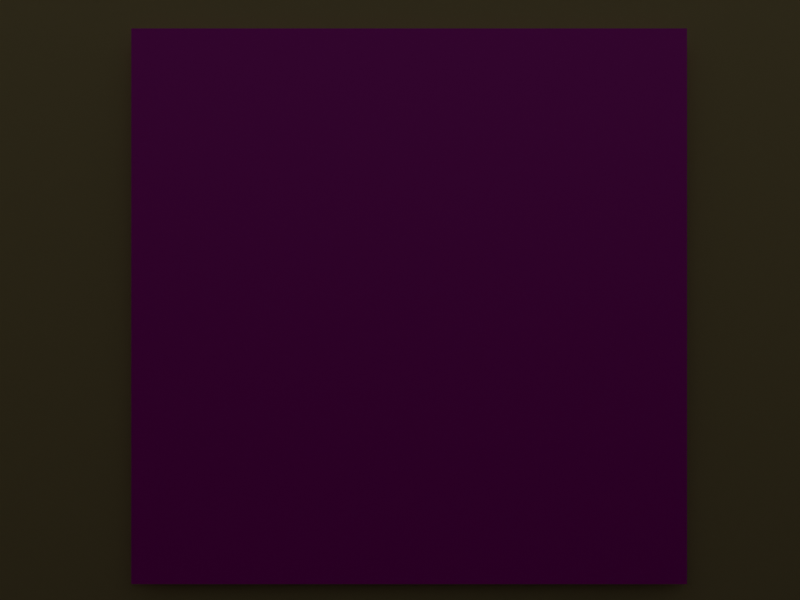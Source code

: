 # Source: scene.blend  (saved by Blender 2.90.8; exported with 4.5.12 LTS)
import bpy
from mathutils import Matrix  # noqa: F401  (used for matrix-valued properties, if any)

bpy.ops.wm.read_factory_settings(use_empty=True)
scene = bpy.context.scene
scene.name = 'Scene'

# ---- collections
col_objects = bpy.data.collections.new('Objects'); scene.collection.children.link(col_objects)
col_room = bpy.data.collections.new('Room'); scene.collection.children.link(col_room)
col_lights = bpy.data.collections.new('Lights'); scene.collection.children.link(col_lights)

# ---- images (referenced by path relative to the original .blend; pixels are not part of the script)
import os
ASSET_DIR = os.environ.get("B2B_ASSET_DIR", "")  # directory of the original .blend (textures are referenced by path, not embedded)
HERE = os.path.dirname(os.path.abspath(__file__))  # packed textures are extracted next to this script under _unpacked/

def load_image(name, relpath, width, height, colorspace="sRGB"):
    """Load a texture the original file referenced (path relative to the .blend, or extracted next to this script)."""
    p = next((c for c in (os.path.join(HERE, relpath), os.path.join(ASSET_DIR, relpath)) if relpath and os.path.exists(c)), "")
    if p:
        img = bpy.data.images.load(p, check_existing=True)
        img.name = name
    else:  # same state as the original file: an image datablock whose file is absent (Cycles renders it pink)
        img = bpy.data.images.new(name, width, height)
        img.source = "FILE"
        img.filepath = "//" + (relpath or name)
    img.colorspace_settings.name = colorspace
    return img
img_tiny_kitten_in_field_png_001 = load_image('tiny-kitten-in-field.png.001', 'tiny-kitten-in-field.png', 1024, 1024, 'sRGB')

# ---- materials (node trees are filled in below, after node groups)
mat_red = bpy.data.materials.new('Red')
mat_red.use_transparent_shadow = False
mat_blue = bpy.data.materials.new('Blue')
mat_blue.use_transparent_shadow = False
mat_green = bpy.data.materials.new('Green')
mat_green.use_transparent_shadow = False
mat_kitty = bpy.data.materials.new('Kitty')
mat_kitty.use_transparent_shadow = False
mat_desk = bpy.data.materials.new('Desk')
mat_desk.use_transparent_shadow = False
mat_desk_drawer = bpy.data.materials.new('Desk Drawer')
mat_desk_drawer.use_transparent_shadow = False
mat_lamp = bpy.data.materials.new('Lamp')
mat_lamp.use_transparent_shadow = False
mat_lampshade = bpy.data.materials.new('Lampshade')
mat_lampshade.use_transparent_shadow = False
mat_bulb = bpy.data.materials.new('Bulb')
mat_bulb.use_transparent_shadow = False
mat_wall = bpy.data.materials.new('Wall')
mat_wall.use_transparent_shadow = False
mat_ground = bpy.data.materials.new('Ground')
mat_ground.alpha_threshold = 0.0
mat_ground.use_transparent_shadow = False
mat_ground.line_color = (0.0, 0.0, 0.0, 1.0)

# ---- material node trees
mat_red.use_nodes = True; mat_red.node_tree.nodes.clear()
_N = mat_red.node_tree.nodes; _L = mat_red.node_tree.links
n0 = _N.new('ShaderNodeOutputMaterial'); n0.name = 'Material Output'; n0.location = (300, 300)
n1 = _N.new('ShaderNodeBsdfPrincipled'); n1.name = 'Principled BSDF'; n1.location = (10, 300)
n1.distribution = 'GGX'
n1.subsurface_method = 'BURLEY'
n1.inputs[0].default_value = (0.4969, 0.01266, 0.02038, 1.0)
n1.inputs[3].default_value = 1.45
n1.inputs[27].default_value = (0.0, 0.0, 0.0, 1.0)
n1.inputs[28].default_value = 1.0
_L.new(n1.outputs[0], n0.inputs[0])
n0.is_active_output = True
mat_blue.use_nodes = True; mat_blue.node_tree.nodes.clear()
_N = mat_blue.node_tree.nodes; _L = mat_blue.node_tree.links
n0 = _N.new('ShaderNodeOutputMaterial'); n0.name = 'Material Output'; n0.location = (300, 300)
n1 = _N.new('ShaderNodeBsdfPrincipled'); n1.name = 'Principled BSDF'; n1.location = (10, 300)
n1.distribution = 'GGX'
n1.subsurface_method = 'BURLEY'
n1.inputs[0].default_value = (0.007332, 0.01584, 0.5173, 1.0)
n1.inputs[3].default_value = 1.45
n1.inputs[27].default_value = (0.0, 0.0, 0.0, 1.0)
n1.inputs[28].default_value = 1.0
_L.new(n1.outputs[0], n0.inputs[0])
n0.is_active_output = True
mat_green.use_nodes = True; mat_green.node_tree.nodes.clear()
_N = mat_green.node_tree.nodes; _L = mat_green.node_tree.links
n0 = _N.new('ShaderNodeOutputMaterial'); n0.name = 'Material Output'; n0.location = (300, 300)
n1 = _N.new('ShaderNodeBsdfPrincipled'); n1.name = 'Principled BSDF'; n1.location = (10, 300)
n1.distribution = 'GGX'
n1.subsurface_method = 'BURLEY'
n1.inputs[0].default_value = (0.0, 0.281, 0.003063, 1.0)
n1.inputs[3].default_value = 1.45
n1.inputs[27].default_value = (0.0, 0.0, 0.0, 1.0)
n1.inputs[28].default_value = 1.0
_L.new(n1.outputs[0], n0.inputs[0])
n0.is_active_output = True
mat_kitty.use_nodes = True; mat_kitty.node_tree.nodes.clear()
_N = mat_kitty.node_tree.nodes; _L = mat_kitty.node_tree.links
n0 = _N.new('ShaderNodeOutputMaterial'); n0.name = 'Material Output'; n0.location = (300, 300)
n1 = _N.new('ShaderNodeBsdfPrincipled'); n1.name = 'Principled BSDF'; n1.location = (10, 300)
n1.distribution = 'GGX'
n1.subsurface_method = 'BURLEY'
n1.inputs[3].default_value = 1.45
n1.inputs[27].default_value = (0.0, 0.0, 0.0, 1.0)
n1.inputs[28].default_value = 1.0
n2 = _N.new('ShaderNodeTexImage'); n2.name = 'Image Texture'; n2.location = (-280, 260)
n2.image = img_tiny_kitten_in_field_png_001
_L.new(n1.outputs[0], n0.inputs[0])
_L.new(n2.outputs[0], n1.inputs[0])
n0.is_active_output = True
mat_desk.use_nodes = True; mat_desk.node_tree.nodes.clear()
_N = mat_desk.node_tree.nodes; _L = mat_desk.node_tree.links
n0 = _N.new('ShaderNodeBsdfPrincipled'); n0.name = 'Principled BSDF'; n0.location = (10, 300)
n0.distribution = 'GGX'
n0.subsurface_method = 'BURLEY'
n0.inputs[0].default_value = (0.1225, 0.05729, 0.02026, 1.0)
n0.inputs[2].default_value = 0.3199
n0.inputs[3].default_value = 1.45
n0.inputs[27].default_value = (0.0, 0.0, 0.0, 1.0)
n0.inputs[28].default_value = 1.0
n1 = _N.new('ShaderNodeOutputMaterial'); n1.name = 'Material Output'; n1.location = (300, 300)
_L.new(n0.outputs[0], n1.inputs[0])
n1.is_active_output = True
mat_desk_drawer.use_nodes = True; mat_desk_drawer.node_tree.nodes.clear()
_N = mat_desk_drawer.node_tree.nodes; _L = mat_desk_drawer.node_tree.links
n0 = _N.new('ShaderNodeBsdfPrincipled'); n0.name = 'Principled BSDF'; n0.location = (10, 300)
n0.distribution = 'GGX'
n0.subsurface_method = 'BURLEY'
n0.inputs[0].default_value = (0.07284, 0.01691, 0.004882, 1.0)
n0.inputs[2].default_value = 0.2921
n0.inputs[3].default_value = 1.45
n0.inputs[13].default_value = 0.3707
n0.inputs[27].default_value = (0.0, 0.0, 0.0, 1.0)
n0.inputs[28].default_value = 1.0
n1 = _N.new('ShaderNodeOutputMaterial'); n1.name = 'Material Output'; n1.location = (300, 300)
_L.new(n0.outputs[0], n1.inputs[0])
n1.is_active_output = True
mat_lamp.use_nodes = True; mat_lamp.node_tree.nodes.clear()
_N = mat_lamp.node_tree.nodes; _L = mat_lamp.node_tree.links
n0 = _N.new('ShaderNodeOutputMaterial'); n0.name = 'Material Output'; n0.location = (300, 300)
n1 = _N.new('ShaderNodeBsdfPrincipled'); n1.name = 'Principled BSDF'; n1.location = (10, 300)
n1.distribution = 'GGX'
n1.subsurface_method = 'BURLEY'
n1.inputs[0].default_value = (0.01739, 0.007858, 0.005845, 1.0)
n1.inputs[2].default_value = 0.3846
n1.inputs[3].default_value = 1.45
n1.inputs[27].default_value = (0.0, 0.0, 0.0, 1.0)
n1.inputs[28].default_value = 1.0
_L.new(n1.outputs[0], n0.inputs[0])
n0.is_active_output = True
mat_lampshade.use_nodes = True; mat_lampshade.node_tree.nodes.clear()
_N = mat_lampshade.node_tree.nodes; _L = mat_lampshade.node_tree.links
n0 = _N.new('ShaderNodeOutputMaterial'); n0.name = 'Material Output'; n0.location = (300, 300)
n1 = _N.new('ShaderNodeBsdfPrincipled'); n1.name = 'Principled BSDF'; n1.location = (10, 300)
n1.distribution = 'GGX'
n1.subsurface_method = 'BURLEY'
n1.inputs[0].default_value = (1.0, 1.0, 0.1071, 1.0)
n1.inputs[3].default_value = 1.45
n1.inputs[27].default_value = (0.0, 0.0, 0.0, 1.0)
n1.inputs[28].default_value = 1.0
_L.new(n1.outputs[0], n0.inputs[0])
n0.is_active_output = True
mat_bulb.use_nodes = True; mat_bulb.node_tree.nodes.clear()
_N = mat_bulb.node_tree.nodes; _L = mat_bulb.node_tree.links
n0 = _N.new('ShaderNodeOutputMaterial'); n0.name = 'Material Output'; n0.location = (300, 300)
n1 = _N.new('ShaderNodeBsdfPrincipled'); n1.name = 'Principled BSDF'; n1.location = (10, 300)
n1.distribution = 'GGX'
n1.subsurface_method = 'BURLEY'
n1.inputs[3].default_value = 1.45
n1.inputs[27].default_value = (0.9616, 1.0, 0.7892, 1.0)
n1.inputs[28].default_value = 1.0
_L.new(n1.outputs[0], n0.inputs[0])
n0.is_active_output = True
mat_wall.use_nodes = True; mat_wall.node_tree.nodes.clear()
_N = mat_wall.node_tree.nodes; _L = mat_wall.node_tree.links
n0 = _N.new('ShaderNodeOutputMaterial'); n0.name = 'Material Output'; n0.location = (300, 300)
n1 = _N.new('ShaderNodeBsdfPrincipled'); n1.name = 'Principled BSDF'; n1.location = (10, 300)
n1.distribution = 'GGX'
n1.subsurface_method = 'BURLEY'
n1.inputs[0].default_value = (0.8, 0.7033, 0.3893, 1.0)
n1.inputs[3].default_value = 1.45
n1.inputs[13].default_value = 0.0
n1.inputs[27].default_value = (0.0, 0.0, 0.0, 1.0)
n1.inputs[28].default_value = 1.0
_L.new(n1.outputs[0], n0.inputs[0])
n0.is_active_output = True
mat_ground.use_nodes = True; mat_ground.node_tree.nodes.clear()
_N = mat_ground.node_tree.nodes; _L = mat_ground.node_tree.links
n0 = _N.new('ShaderNodeOutputMaterial'); n0.name = 'Material Output'; n0.location = (300, 300)
n1 = _N.new('ShaderNodeBsdfPrincipled'); n1.name = 'Principled BSDF'; n1.location = (10, 300)
n1.distribution = 'GGX'
n1.subsurface_method = 'BURLEY'
n1.inputs[0].default_value = (0.1065, 0.04679, 0.006382, 1.0)
n1.inputs[2].default_value = 0.4
n1.inputs[3].default_value = 1.45
n1.inputs[27].default_value = (0.0, 0.0, 0.0, 1.0)
n1.inputs[28].default_value = 1.0
_L.new(n1.outputs[0], n0.inputs[0])
n0.is_active_output = True

# ---- world
world_world = bpy.data.worlds.new('World'); scene.world = world_world
world_world.use_nodes = True; world_world.node_tree.nodes.clear()
_N = world_world.node_tree.nodes; _L = world_world.node_tree.links
n0 = _N.new('ShaderNodeOutputWorld'); n0.name = 'World Output'; n0.location = (300, 300)
n1 = _N.new('ShaderNodeBackground'); n1.name = 'Background'; n1.location = (10, 300)
n1.inputs[0].default_value = (0.05088, 0.05088, 0.05088, 1.0)
_L.new(n1.outputs[0], n0.inputs[0])
n0.is_active_output = True
world_world.color = (0.05088, 0.05088, 0.05088)
world_world.use_sun_shadow = False
world_world.sun_shadow_jitter_overblur = 0.0

# ---- cameras
cam_camera_001 = bpy.data.cameras.new('Camera.001')
cam_camera_001.lens = 30.0

# ---- lights
light_point = bpy.data.lights.new('Point', 'POINT')
light_point.transmission_factor = 0.0
light_point.shadow_soft_size = 8.0
light_point.shadow_maximum_resolution = 0.006
light_point.use_absolute_resolution = True

# ---- meshes
me_plane_001 = bpy.data.meshes.new('Plane.001')
me_plane_001.from_pydata([(-4.0, 4.0, 0.0), (-3.963, -2.223, -7.451e-09), (1.931, 4.17, 0.0), (1.655, -1.371, 0.0)], [], [(1, 3, 2, 0)])
_uv = me_plane_001.uv_layers.new(name='UVMap')
_uv.uv.foreach_set('vector', [0.0, 0.5, 0.5, 0.5, 0.5, 1.0, 0.0, 1.0])
me_plane_001.use_remesh_preserve_volume = False
me_plane_001.use_remesh_preserve_attributes = False
me_plane_001.use_mirror_vertex_groups = False
me_plane_001.update()
me_cone = bpy.data.meshes.new('Cone')
me_cone.from_pydata([(-1.097e-07, 0.46, 0.0), (0.08973, 0.4511, 0.0), (0.176, 0.425, 0.0), (0.2555, 0.3824, 0.0), (0.3252, 0.3252, 0.0), (0.3824, 0.2555, 0.0), (0.425, 0.176, 0.0), (0.4511, 0.08973, 0.0), (0.46, -7.494e-08, 0.0), (0.4511, -0.08973, 0.0), (0.425, -0.176, 0.0), (0.3824, -0.2555, 0.0), (0.3252, -0.3252, 0.0), (0.2555, -0.3824, 0.0), (0.176, -0.425, 0.0), (0.08973, -0.4511, 0.0), (-2.595e-07, -0.46, 0.0), (-0.08973, -0.4511, 0.0), (-0.176, -0.425, 0.0), (-0.2555, -0.3824, 0.0), (-0.3252, -0.3252, 0.0), (-0.3824, -0.2555, 0.0), (-0.425, -0.176, 0.0), (-1.097e-07, -1.097e-07, 0.9199), (-0.4511, -0.08973, 0.0), (-0.46, 3.345e-07, 0.0), (-0.4511, 0.08974, 0.0), (-0.425, 0.176, 0.0), (-0.3824, 0.2555, 0.0), (-0.3252, 0.3252, 0.0), (-0.2555, 0.3824, 0.0), (-0.176, 0.425, 0.0), (-0.08973, 0.4511, 0.0)], [], [(0, 23, 1), (1, 23, 2), (2, 23, 3), (3, 23, 4), (4, 23, 5), (5, 23, 6), (6, 23, 7), (7, 23, 8), (8, 23, 9), (9, 23, 10), (10, 23, 11), (11, 23, 12), (12, 23, 13), (13, 23, 14), (14, 23, 15), (15, 23, 16), (16, 23, 17), (17, 23, 18), (18, 23, 19), (19, 23, 20), (20, 23, 21), (21, 23, 22), (22, 23, 24), (24, 23, 25), (25, 23, 26), (26, 23, 27), (27, 23, 28), (28, 23, 29), (29, 23, 30), (30, 23, 31), (31, 23, 32), (32, 23, 0), (0, 1, 2, 3, 4, 5, 6, 7, 8, 9, 10, 11, 12, 13, 14, 15, 16, 17, 18, 19, 20, 21, 22, 24, 25, 26, 27, 28, 29, 30, 31, 32)])
_uv = me_cone.uv_layers.new(name='UVMap')
_uv.uv.foreach_set('vector', [0.25, 0.49, 0.25, 0.25, 0.2968, 0.4854, 0.2968, 0.4854, 0.25, 0.25, 0.3418, 0.4717, 0.3418, 0.4717, 0.25, 0.25, 0.3833, 0.4496, 0.3833, 0.4496, 0.25, 0.25, 0.4197, 0.4197, 0.4197, 0.4197, 0.25, 0.25, 0.4496, 0.3833, 0.4496, 0.3833, 0.25, 0.25, 0.4717, 0.3418, 0.4717, 0.3418, 0.25, 0.25, 0.4854, 0.2968, 0.4854, 0.2968, 0.25, 0.25, 0.49, 0.25, 0.49, 0.25, 0.25, 0.25, 0.4854, 0.2032, 0.4854, 0.2032, 0.25, 0.25, 0.4717, 0.1582, 0.4717, 0.1582, 0.25, 0.25, 0.4496, 0.1167, 0.4496, 0.1167, 0.25, 0.25, 0.4197, 0.08029, 0.4197, 0.08029, 0.25, 0.25, 0.3833, 0.05045, 0.3833, 0.05045, 0.25, 0.25, 0.3418, 0.02827, 0.3418, 0.02827, 0.25, 0.25, 0.2968, 0.01461, 0.2968, 0.01461, 0.25, 0.25, 0.25, 0.01, 0.25, 0.01, 0.25, 0.25, 0.2032, 0.01461, 0.2032, 0.01461, 0.25, 0.25, 0.1582, 0.02827, 0.1582, 0.02827, 0.25, 0.25, 0.1167, 0.05045, 0.1167, 0.05045, 0.25, 0.25, 0.08029, 0.08029, 0.08029, 0.08029, 0.25, 0.25, 0.05045, 0.1167, 0.05045, 0.1167, 0.25, 0.25, 0.02827, 0.1582, 0.02827, 0.1582, 0.25, 0.25, 0.01461, 0.2032, 0.01461, 0.2032, 0.25, 0.25, 0.01, 0.25, 0.01, 0.25, 0.25, 0.25, 0.01461, 0.2968, 0.01461, 0.2968, 0.25, 0.25, 0.02827, 0.3418, 0.02827, 0.3418, 0.25, 0.25, 0.05045, 0.3833, 0.05045, 0.3833, 0.25, 0.25, 0.08029, 0.4197, 0.08029, 0.4197, 0.25, 0.25, 0.1167, 0.4496, 0.1167, 0.4496, 0.25, 0.25, 0.1582, 0.4717, 0.1582, 0.4717, 0.25, 0.25, 0.2032, 0.4854, 0.2032, 0.4854, 0.25, 0.25, 0.25, 0.49, 0.75, 0.49, 0.7968, 0.4854, 0.8418, 0.4717, 0.8833, 0.4496, 0.9197, 0.4197, 0.9496, 0.3833, 0.9717, 0.3418, 0.9854, 0.2968, 0.99, 0.25, 0.9854, 0.2032, 0.9717, 0.1582, 0.9496, 0.1167, 0.9197, 0.08029, 0.8833, 0.05045, 0.8418, 0.02827, 0.7968, 0.01461, 0.75, 0.01, 0.7032, 0.01461, 0.6582, 0.02827, 0.6167, 0.05045, 0.5803, 0.08029, 0.5504, 0.1167, 0.5283, 0.1582, 0.5146, 0.2032, 0.51, 0.25, 0.5146, 0.2968, 0.5283, 0.3418, 0.5504, 0.3833, 0.5803, 0.4197, 0.6167, 0.4496, 0.6582, 0.4717, 0.7032, 0.4854])
me_cone.materials.append(mat_red)
me_cone.use_remesh_preserve_volume = False
me_cone.use_remesh_preserve_attributes = False
me_cone.use_mirror_vertex_groups = False
me_cone.update()
me_icosphere = bpy.data.meshes.new('Icosphere')
me_icosphere.from_pydata([(0.0, 0.0, -0.5168), (0.3739, -0.2717, -0.2311), (-0.1428, -0.4396, -0.2311), (-0.4622, 0.0, -0.2311), (-0.1428, 0.4396, -0.2311), (0.3739, 0.2717, -0.2311), (0.1428, -0.4396, 0.2311), (-0.3739, -0.2717, 0.2311), (-0.3739, 0.2717, 0.2311), (0.1428, 0.4396, 0.2311), (0.4622, 0.0, 0.2311), (0.0, 0.0, 0.5168), (-0.08395, -0.2584, -0.4396), (0.2198, -0.1597, -0.4396), (0.1358, -0.4181, -0.2717), (0.4396, 0.0, -0.2717), (0.2198, 0.1597, -0.4396), (-0.2717, 0.0, -0.4396), (-0.3556, -0.2584, -0.2717), (-0.08395, 0.2584, -0.4396), (-0.3556, 0.2584, -0.2717), (0.1358, 0.4181, -0.2717), (0.4915, -0.1597, 0.0), (0.4915, 0.1597, 0.0), (0.0, -0.5168, 0.0), (0.3037, -0.4181, 0.0), (-0.4915, -0.1597, 0.0), (-0.3037, -0.4181, 0.0), (-0.3037, 0.4181, 0.0), (-0.4915, 0.1597, 0.0), (0.3037, 0.4181, 0.0), (0.0, 0.5168, 0.0), (0.3556, -0.2584, 0.2717), (-0.1358, -0.4181, 0.2717), (-0.4396, 0.0, 0.2717), (-0.1358, 0.4181, 0.2717), (0.3556, 0.2584, 0.2717), (0.08395, -0.2584, 0.4396), (0.2717, 0.0, 0.4396), (-0.2198, -0.1597, 0.4396), (-0.2198, 0.1597, 0.4396), (0.08395, 0.2584, 0.4396)], [], [(0, 13, 12), (1, 13, 15), (0, 12, 17), (0, 17, 19), (0, 19, 16), (1, 15, 22), (2, 14, 24), (3, 18, 26), (4, 20, 28), (5, 21, 30), (1, 22, 25), (2, 24, 27), (3, 26, 29), (4, 28, 31), (5, 30, 23), (6, 32, 37), (7, 33, 39), (8, 34, 40), (9, 35, 41), (10, 36, 38), (38, 41, 11), (38, 36, 41), (36, 9, 41), (41, 40, 11), (41, 35, 40), (35, 8, 40), (40, 39, 11), (40, 34, 39), (34, 7, 39), (39, 37, 11), (39, 33, 37), (33, 6, 37), (37, 38, 11), (37, 32, 38), (32, 10, 38), (23, 36, 10), (23, 30, 36), (30, 9, 36), (31, 35, 9), (31, 28, 35), (28, 8, 35), (29, 34, 8), (29, 26, 34), (26, 7, 34), (27, 33, 7), (27, 24, 33), (24, 6, 33), (25, 32, 6), (25, 22, 32), (22, 10, 32), (30, 31, 9), (30, 21, 31), (21, 4, 31), (28, 29, 8), (28, 20, 29), (20, 3, 29), (26, 27, 7), (26, 18, 27), (18, 2, 27), (24, 25, 6), (24, 14, 25), (14, 1, 25), (22, 23, 10), (22, 15, 23), (15, 5, 23), (16, 21, 5), (16, 19, 21), (19, 4, 21), (19, 20, 4), (19, 17, 20), (17, 3, 20), (17, 18, 3), (17, 12, 18), (12, 2, 18), (15, 16, 5), (15, 13, 16), (13, 0, 16), (12, 14, 2), (12, 13, 14), (13, 1, 14)])
me_icosphere.polygons.foreach_set('use_smooth', [True] * 80)
_uv = me_icosphere.uv_layers.new(name='UVMap')
_uv.uv.foreach_set('vector', [0.8182, 0.0, 0.7727, 0.07873, 0.8636, 0.07873, 0.7273, 0.1575, 0.6818, 0.07873, 0.6364, 0.1575, 0.09091, 0.0, 0.04545, 0.07873, 0.1364, 0.07873, 0.2727, 0.0, 0.2273, 0.07873, 0.3182, 0.07873, 0.4545, 0.0, 0.4091, 0.07873, 0.5, 0.07873, 0.7273, 0.1575, 0.6364, 0.1575, 0.6818, 0.2362, 0.9091, 0.1575, 0.8182, 0.1575, 0.8636, 0.2362, 0.1818, 0.1575, 0.09091, 0.1575, 0.1364, 0.2362, 0.3636, 0.1575, 0.2727, 0.1575, 0.3182, 0.2362, 0.5455, 0.1575, 0.4545, 0.1575, 0.5, 0.2362, 0.7273, 0.1575, 0.6818, 0.2362, 0.7727, 0.2362, 0.9091, 0.1575, 0.8636, 0.2362, 0.9545, 0.2362, 0.1818, 0.1575, 0.1364, 0.2362, 0.2273, 0.2362, 0.3636, 0.1575, 0.3182, 0.2362, 0.4091, 0.2362, 0.5455, 0.1575, 0.5, 0.2362, 0.5909, 0.2362, 0.8182, 0.3149, 0.7273, 0.3149, 0.7727, 0.3937, 1.0, 0.3149, 0.9091, 0.3149, 0.9545, 0.3937, 0.2727, 0.3149, 0.1818, 0.3149, 0.2273, 0.3937, 0.4545, 0.3149, 0.3636, 0.3149, 0.4091, 0.3937, 0.6364, 0.3149, 0.5455, 0.3149, 0.5909, 0.3937, 0.5909, 0.3937, 0.5, 0.3937, 0.5455, 0.4724, 0.5909, 0.3937, 0.5455, 0.3149, 0.5, 0.3937, 0.5455, 0.3149, 0.4545, 0.3149, 0.5, 0.3937, 0.4091, 0.3937, 0.3182, 0.3937, 0.3636, 0.4724, 0.4091, 0.3937, 0.3636, 0.3149, 0.3182, 0.3937, 0.3636, 0.3149, 0.2727, 0.3149, 0.3182, 0.3937, 0.2273, 0.3937, 0.1364, 0.3937, 0.1818, 0.4724, 0.2273, 0.3937, 0.1818, 0.3149, 0.1364, 0.3937, 0.1818, 0.3149, 0.09091, 0.3149, 0.1364, 0.3937, 0.9545, 0.3937, 0.8636, 0.3937, 0.9091, 0.4724, 0.9545, 0.3937, 0.9091, 0.3149, 0.8636, 0.3937, 0.9091, 0.3149, 0.8182, 0.3149, 0.8636, 0.3937, 0.7727, 0.3937, 0.6818, 0.3937, 0.7273, 0.4724, 0.7727, 0.3937, 0.7273, 0.3149, 0.6818, 0.3937, 0.7273, 0.3149, 0.6364, 0.3149, 0.6818, 0.3937, 0.5909, 0.2362, 0.5455, 0.3149, 0.6364, 0.3149, 0.5909, 0.2362, 0.5, 0.2362, 0.5455, 0.3149, 0.5, 0.2362, 0.4545, 0.3149, 0.5455, 0.3149, 0.4091, 0.2362, 0.3636, 0.3149, 0.4545, 0.3149, 0.4091, 0.2362, 0.3182, 0.2362, 0.3636, 0.3149, 0.3182, 0.2362, 0.2727, 0.3149, 0.3636, 0.3149, 0.2273, 0.2362, 0.1818, 0.3149, 0.2727, 0.3149, 0.2273, 0.2362, 0.1364, 0.2362, 0.1818, 0.3149, 0.1364, 0.2362, 0.09091, 0.3149, 0.1818, 0.3149, 0.9545, 0.2362, 0.9091, 0.3149, 1.0, 0.3149, 0.9545, 0.2362, 0.8636, 0.2362, 0.9091, 0.3149, 0.8636, 0.2362, 0.8182, 0.3149, 0.9091, 0.3149, 0.7727, 0.2362, 0.7273, 0.3149, 0.8182, 0.3149, 0.7727, 0.2362, 0.6818, 0.2362, 0.7273, 0.3149, 0.6818, 0.2362, 0.6364, 0.3149, 0.7273, 0.3149, 0.5, 0.2362, 0.4091, 0.2362, 0.4545, 0.3149, 0.5, 0.2362, 0.4545, 0.1575, 0.4091, 0.2362, 0.4545, 0.1575, 0.3636, 0.1575, 0.4091, 0.2362, 0.3182, 0.2362, 0.2273, 0.2362, 0.2727, 0.3149, 0.3182, 0.2362, 0.2727, 0.1575, 0.2273, 0.2362, 0.2727, 0.1575, 0.1818, 0.1575, 0.2273, 0.2362, 0.1364, 0.2362, 0.04545, 0.2362, 0.09091, 0.3149, 0.1364, 0.2362, 0.09091, 0.1575, 0.04545, 0.2362, 0.09091, 0.1575, 0.0, 0.1575, 0.04545, 0.2362, 0.8636, 0.2362, 0.7727, 0.2362, 0.8182, 0.3149, 0.8636, 0.2362, 0.8182, 0.1575, 0.7727, 0.2362, 0.8182, 0.1575, 0.7273, 0.1575, 0.7727, 0.2362, 0.6818, 0.2362, 0.5909, 0.2362, 0.6364, 0.3149, 0.6818, 0.2362, 0.6364, 0.1575, 0.5909, 0.2362, 0.6364, 0.1575, 0.5455, 0.1575, 0.5909, 0.2362, 0.5, 0.07873, 0.4545, 0.1575, 0.5455, 0.1575, 0.5, 0.07873, 0.4091, 0.07873, 0.4545, 0.1575, 0.4091, 0.07873, 0.3636, 0.1575, 0.4545, 0.1575, 0.3182, 0.07873, 0.2727, 0.1575, 0.3636, 0.1575, 0.3182, 0.07873, 0.2273, 0.07873, 0.2727, 0.1575, 0.2273, 0.07873, 0.1818, 0.1575, 0.2727, 0.1575, 0.1364, 0.07873, 0.09091, 0.1575, 0.1818, 0.1575, 0.1364, 0.07873, 0.04545, 0.07873, 0.09091, 0.1575, 0.04545, 0.07873, 0.0, 0.1575, 0.09091, 0.1575, 0.6364, 0.1575, 0.5909, 0.07873, 0.5455, 0.1575, 0.6364, 0.1575, 0.6818, 0.07873, 0.5909, 0.07873, 0.6818, 0.07873, 0.6364, 0.0, 0.5909, 0.07873, 0.8636, 0.07873, 0.8182, 0.1575, 0.9091, 0.1575, 0.8636, 0.07873, 0.7727, 0.07873, 0.8182, 0.1575, 0.7727, 0.07873, 0.7273, 0.1575, 0.8182, 0.1575])
me_icosphere.materials.append(mat_blue)
me_icosphere.use_remesh_preserve_volume = False
me_icosphere.use_remesh_preserve_attributes = False
me_icosphere.use_mirror_vertex_groups = False
me_icosphere.update()
me_cube_004 = bpy.data.meshes.new('Cube.004')
me_cube_004.from_pydata([(-0.2984, 0.2984, 0.2984), (-0.2984, 0.2984, -0.2984), (-0.2984, -0.2984, 0.2984), (-0.2984, -0.2984, -0.2984), (0.2984, 0.2984, 0.2984), (0.2984, 0.2984, -0.2984), (0.2984, -0.2984, 0.2984), (0.2984, -0.2984, -0.2984), (-0.2984, 0.2984, -0.6285), (-0.2984, -0.2984, -0.6285), (0.2984, -0.2984, -0.6285), (0.2984, 0.2984, -0.6285), (-0.2984, 0.6285, 0.2984), (-0.2984, 0.6285, -0.2984), (0.2984, 0.6285, -0.2984), (0.2984, 0.6285, 0.2984), (-0.2984, -0.6285, -0.2984), (-0.2984, -0.6285, 0.2984), (0.2984, -0.6285, 0.2984), (0.2984, -0.6285, -0.2984), (-0.2984, -0.2984, 0.6285), (-0.2984, 0.2984, 0.6285), (0.2984, -0.2984, 0.6285), (0.2984, 0.2984, 0.6285)], [], [(0, 1, 3, 2), (3, 7, 19, 16), (6, 7, 5, 4), (4, 5, 14, 15), (6, 4, 23, 22), (7, 3, 9, 10), (10, 9, 8, 11), (5, 7, 10, 11), (3, 1, 8, 9), (1, 5, 11, 8), (15, 14, 13, 12), (1, 0, 12, 13), (0, 4, 15, 12), (5, 1, 13, 14), (17, 16, 19, 18), (2, 3, 16, 17), (7, 6, 18, 19), (6, 2, 17, 18), (20, 22, 23, 21), (4, 0, 21, 23), (2, 6, 22, 20), (0, 2, 20, 21)])
_uv = me_cube_004.uv_layers.new(name='UVMap')
_uv.uv.foreach_set('vector', [0.375, 0.0, 0.625, 0.0, 0.625, 0.25, 0.375, 0.25, 0.625, 0.25, 0.625, 0.5, 0.625, 0.5, 0.625, 0.25, 0.375, 0.5, 0.625, 0.5, 0.625, 0.75, 0.375, 0.75, 0.375, 0.75, 0.625, 0.75, 0.625, 0.75, 0.375, 0.75, 0.375, 0.5, 0.375, 0.75, 0.375, 0.75, 0.375, 0.5, 0.625, 0.5, 0.625, 0.25, 0.625, 0.25, 0.625, 0.5, 0.625, 0.5, 0.875, 0.5, 0.875, 0.75, 0.625, 0.75, 0.625, 0.75, 0.625, 0.5, 0.625, 0.5, 0.625, 0.75, 0.625, 0.25, 0.625, 0.0, 0.625, 0.0, 0.625, 0.25, 0.625, 1.0, 0.625, 0.75, 0.625, 0.75, 0.625, 1.0, 0.375, 0.75, 0.625, 0.75, 0.625, 1.0, 0.375, 1.0, 0.625, 0.0, 0.375, 0.0, 0.375, 0.0, 0.625, 0.0, 0.125, 0.75, 0.375, 0.75, 0.375, 0.75, 0.125, 0.75, 0.625, 0.75, 0.625, 1.0, 0.625, 1.0, 0.625, 0.75, 0.375, 0.25, 0.625, 0.25, 0.625, 0.5, 0.375, 0.5, 0.375, 0.25, 0.625, 0.25, 0.625, 0.25, 0.375, 0.25, 0.625, 0.5, 0.375, 0.5, 0.375, 0.5, 0.625, 0.5, 0.375, 0.5, 0.125, 0.5, 0.125, 0.5, 0.375, 0.5, 0.125, 0.5, 0.375, 0.5, 0.375, 0.75, 0.125, 0.75, 0.375, 0.75, 0.125, 0.75, 0.125, 0.75, 0.375, 0.75, 0.125, 0.5, 0.375, 0.5, 0.375, 0.5, 0.125, 0.5, 0.375, 0.0, 0.375, 0.25, 0.375, 0.25, 0.375, 0.0])
me_cube_004.materials.append(mat_green)
me_cube_004.use_remesh_preserve_volume = False
me_cube_004.use_remesh_preserve_attributes = False
me_cube_004.use_mirror_vertex_groups = False
me_cube_004.update()
me_plane = bpy.data.meshes.new('Plane')
me_plane.from_pydata([(-1.0, 4.371e-08, -1.0), (1.0, 4.371e-08, -1.0), (-1.0, -4.371e-08, 1.0), (1.0, -4.371e-08, 1.0)], [], [(0, 1, 3, 2)])
_uv = me_plane.uv_layers.new(name='UVMap')
_uv.uv.foreach_set('vector', [0.0, 0.0, 1.0, 0.0, 1.0, 1.0, 0.0, 1.0])
me_plane.materials.append(mat_kitty)
me_plane.use_remesh_preserve_volume = False
me_plane.use_remesh_preserve_attributes = False
me_plane.use_mirror_vertex_groups = False
me_plane.update()
me_desk = bpy.data.meshes.new('Desk')
me_desk.from_pydata([(0.7974, 1.323, 0.9502), (-0.7931, 1.323, 0.9502), (-0.7443, 1.241, 0.8882), (0.7485, 1.241, 0.8882), (-0.7931, 1.323, 0.8882), (0.7974, 1.323, 0.8882), (-0.7443, 0.6207, 0.8882), (0.7485, 0.6207, 0.8882), (-0.7443, 0.6207, 0.6753), (0.7485, 0.6207, 0.6753), (0.7485, 1.241, 0.09984), (-0.7443, 1.241, 0.09984), (0.7485, 0.6207, 0.09984), (-0.7443, 0.6207, 0.09984), (0.674, 1.135, 6.345e-08), (0.6882, 1.121, 0.09984), (0.6237, 1.135, 6.345e-08), (0.6094, 1.121, 0.09984), (0.674, 1.185, 6.345e-08), (0.6882, 1.199, 0.09984), (0.6237, 1.185, 6.345e-08), (0.6094, 1.199, 0.09984), (-0.674, 1.135, 1.269e-07), (-0.6882, 1.121, 0.09984), (-0.6237, 1.135, 1.269e-07), (-0.6094, 1.121, 0.09984), (-0.674, 1.185, 1.269e-07), (-0.6882, 1.199, 0.09984), (-0.6237, 1.185, 1.269e-07), (-0.6094, 1.199, 0.09984), (0.674, 0.6775, 6.345e-08), (0.6882, 0.6633, 0.09984), (0.6237, 0.6775, 6.345e-08), (0.6094, 0.6633, 0.09984), (0.674, 0.7279, 6.345e-08), (0.6882, 0.7421, 0.09984), (0.6237, 0.7279, 6.345e-08), (0.6094, 0.7421, 0.09984), (-0.674, 0.6775, 1.269e-07), (-0.6882, 0.6633, 0.09984), (-0.6237, 0.6775, 1.269e-07), (-0.6094, 0.6633, 0.09984), (-0.674, 0.7279, 1.269e-07), (-0.6882, 0.7421, 0.09984), (-0.6237, 0.7279, 1.269e-07), (-0.6094, 0.7421, 0.09984), (-0.7443, 0.6207, 0.8209), (-0.7443, 1.241, 0.8209), (-0.7443, 1.159, 0.7294), (-0.7443, 1.159, 0.1913), (-0.7443, 0.7034, 0.1913), (-0.7443, 0.7034, 0.7294), (0.6877, 0.7034, 0.7294), (0.6877, 1.159, 0.7294), (0.6877, 1.159, 0.1913), (0.6877, 0.7034, 0.1913), (-0.7443, 0.5212, 0.8882), (-0.7443, 0.5212, 0.6753), (-0.7443, 0.5212, 0.8379), (-0.7443, 0.5212, 0.7131), (0.6856, 0.5212, 0.8379), (0.6856, 0.5212, 0.7131), (0.7974, -1.323, 0.9502), (-0.7931, -1.323, 0.9502), (-0.7443, -1.241, 0.8882), (0.7485, -1.241, 0.8882), (-0.7931, -1.323, 0.8882), (0.7974, -1.323, 0.8882), (-0.7443, -0.6207, 0.8882), (0.7485, -0.6207, 0.8882), (-0.7443, -0.6207, 0.6753), (0.7485, -0.6207, 0.6753), (0.7485, -1.241, 0.09984), (-0.7443, -1.241, 0.09984), (0.7485, -0.6207, 0.09984), (-0.7443, -0.6207, 0.09984), (0.674, -1.135, 6.345e-08), (0.6882, -1.121, 0.09984), (0.6237, -1.135, 6.345e-08), (0.6094, -1.121, 0.09984), (0.674, -1.185, 6.345e-08), (0.6882, -1.199, 0.09984), (0.6237, -1.185, 6.345e-08), (0.6094, -1.199, 0.09984), (-0.674, -1.135, 1.269e-07), (-0.6882, -1.121, 0.09984), (-0.6237, -1.135, 1.269e-07), (-0.6094, -1.121, 0.09984), (-0.674, -1.185, 1.269e-07), (-0.6882, -1.199, 0.09984), (-0.6237, -1.185, 1.269e-07), (-0.6094, -1.199, 0.09984), (0.674, -0.6775, 6.345e-08), (0.6882, -0.6633, 0.09984), (0.6237, -0.6775, 6.345e-08), (0.6094, -0.6633, 0.09984), (0.674, -0.7279, 6.345e-08), (0.6882, -0.7421, 0.09984), (0.6237, -0.7279, 6.345e-08), (0.6094, -0.7421, 0.09984), (-0.674, -0.6775, 1.269e-07), (-0.6882, -0.6633, 0.09984), (-0.6237, -0.6775, 1.269e-07), (-0.6094, -0.6633, 0.09984), (-0.674, -0.7279, 1.269e-07), (-0.6882, -0.7421, 0.09984), (-0.6237, -0.7279, 1.269e-07), (-0.6094, -0.7421, 0.09984), (-0.7443, -0.6207, 0.8209), (-0.7443, -1.241, 0.8209), (-0.7443, -1.159, 0.7294), (-0.7443, -1.159, 0.1913), (-0.7443, -0.7034, 0.1913), (-0.7443, -0.7034, 0.7294), (0.6877, -0.7034, 0.7294), (0.6877, -1.159, 0.7294), (0.6877, -1.159, 0.1913), (0.6877, -0.7034, 0.1913), (-0.7443, -0.5212, 0.8882), (-0.7443, -0.5212, 0.6753), (-0.7443, -0.5212, 0.8379), (-0.7443, -0.5212, 0.7131), (0.6856, -0.5212, 0.8379), (0.6856, -0.5212, 0.7131)], [], [(4, 1, 0, 5), (9, 12, 10, 3, 7), (3, 2, 4, 5), (4, 66, 63, 1), (50, 51, 52, 55), (67, 5, 0, 62), (3, 10, 11, 2), (13, 11, 10, 12), (9, 8, 13, 12), (14, 15, 17, 16), (16, 17, 21, 20), (20, 21, 19, 18), (18, 19, 15, 14), (22, 24, 25, 23), (24, 28, 29, 25), (28, 26, 27, 29), (26, 22, 23, 27), (30, 31, 33, 32), (32, 33, 37, 36), (36, 37, 35, 34), (34, 35, 31, 30), (38, 40, 41, 39), (40, 44, 45, 41), (44, 42, 43, 45), (42, 38, 39, 43), (58, 59, 61, 60), (121, 59, 57, 119), (70, 119, 57, 8, 9, 71), (7, 69, 71, 9), (63, 62, 0, 1), (60, 122, 120, 58), (50, 49, 11, 13), (48, 51, 46, 47), (49, 48, 47, 11), (51, 50, 13, 46), (2, 47, 46, 6), (53, 54, 55, 52), (51, 48, 53, 52), (49, 50, 55, 54), (48, 49, 54, 53), (122, 60, 61, 123), (46, 8, 57, 59, 58, 56, 6), (121, 123, 61, 59), (66, 67, 62, 63), (71, 69, 65, 72, 74), (65, 67, 66, 64), (112, 117, 114, 113), (65, 64, 73, 72), (75, 74, 72, 73), (71, 74, 75, 70), (76, 78, 79, 77), (78, 82, 83, 79), (82, 80, 81, 83), (80, 76, 77, 81), (84, 85, 87, 86), (86, 87, 91, 90), (90, 91, 89, 88), (88, 89, 85, 84), (92, 94, 95, 93), (94, 98, 99, 95), (98, 96, 97, 99), (96, 92, 93, 97), (100, 101, 103, 102), (102, 103, 107, 106), (106, 107, 105, 104), (104, 105, 101, 100), (120, 122, 123, 121), (112, 75, 73, 111), (110, 109, 108, 113), (111, 73, 109, 110), (113, 108, 75, 112), (64, 68, 108, 109), (115, 114, 117, 116), (113, 114, 115, 110), (111, 116, 117, 112), (110, 115, 116, 111), (108, 68, 118, 120, 121, 119, 70), (118, 56, 58, 120), (2, 64, 66, 4), (3, 5, 67, 65)])
_uv = me_desk.uv_layers.new(name='UVMap')
_uv.uv.foreach_set('vector', [0.5189, 0.8485, 0.5189, 0.8397, 0.7435, 0.8397, 0.7435, 0.8485, 0.4162, 0.8775, 0.4974, 0.8775, 0.4974, 0.9651, 0.3861, 0.9651, 0.3861, 0.8775, 0.7366, 0.86, 0.5258, 0.86, 0.5189, 0.8485, 0.7435, 0.8485, 0.924, 0.3739, 0.924, 0.0002942, 0.9327, 0.0002942, 0.9327, 0.3739, 0.05403, 0.9997, 0.0002944, 0.946, 0.1433, 0.803, 0.197, 0.8567, 0.9077, 0.3739, 0.9077, 0.0002942, 0.9165, 0.0002942, 0.9165, 0.3739, 0.7362, 0.6139, 0.6248, 0.6139, 0.6248, 0.4031, 0.7362, 0.4031, 0.5372, 0.4031, 0.6248, 0.4031, 0.6248, 0.6139, 0.5372, 0.6139, 0.4559, 0.6139, 0.4559, 0.4031, 0.5372, 0.4031, 0.5372, 0.6139, 0.6369, 0.6353, 0.6227, 0.6373, 0.6227, 0.6262, 0.6369, 0.6282, 0.6073, 0.6353, 0.593, 0.6373, 0.593, 0.6262, 0.6073, 0.6282, 0.5924, 0.6353, 0.5782, 0.6373, 0.5782, 0.6262, 0.5924, 0.6282, 0.6227, 0.6165, 0.6369, 0.6145, 0.6369, 0.6256, 0.6227, 0.6236, 0.5366, 0.3952, 0.5366, 0.3881, 0.5508, 0.3861, 0.5508, 0.3972, 0.6107, 0.3952, 0.6107, 0.3881, 0.625, 0.3861, 0.625, 0.3972, 0.5485, 0.6353, 0.5485, 0.6282, 0.5628, 0.6262, 0.5628, 0.6373, 0.4476, 0.3952, 0.4476, 0.3881, 0.4618, 0.3861, 0.4618, 0.3972, 0.5811, 0.3881, 0.5953, 0.3861, 0.5953, 0.3972, 0.5811, 0.3952, 0.5337, 0.6165, 0.5479, 0.6145, 0.5479, 0.6256, 0.5337, 0.6236, 0.6079, 0.6165, 0.6221, 0.6145, 0.6221, 0.6256, 0.6079, 0.6236, 0.5782, 0.6165, 0.5924, 0.6145, 0.5924, 0.6256, 0.5782, 0.6236, 0.4327, 0.3952, 0.4327, 0.3881, 0.447, 0.3861, 0.447, 0.3972, 0.5189, 0.6236, 0.5189, 0.6165, 0.5331, 0.6145, 0.5331, 0.6256, 0.5485, 0.6236, 0.5485, 0.6165, 0.5628, 0.6145, 0.5628, 0.6256, 0.5337, 0.6353, 0.5337, 0.6282, 0.5479, 0.6262, 0.5479, 0.6373, 0.4025, 0.39, 0.39, 0.4025, 0.2472, 0.2597, 0.2597, 0.2472, 0.8136, 0.2492, 0.8136, 0.102, 0.8189, 0.102, 0.8189, 0.2492, 0.2806, 0.4031, 0.2946, 0.4031, 0.4418, 0.4031, 0.4559, 0.4031, 0.4559, 0.6139, 0.2806, 0.6139, 0.3861, 0.8775, 0.3861, 0.7022, 0.4162, 0.7022, 0.4162, 0.8775, 0.9614, 0.7767, 0.7368, 0.7767, 0.7368, 0.4031, 0.9614, 0.4031, 0.2597, 0.2472, 0.1556, 0.1431, 0.2984, 0.0002942, 0.4025, 0.1044, 0.8873, 0.07627, 0.8873, 0.01198, 0.9002, 0.0002942, 0.9002, 0.08796, 0.8113, 0.01198, 0.8113, 0.07627, 0.7984, 0.08796, 0.7984, 0.0002942, 0.8873, 0.01198, 0.8113, 0.01198, 0.7984, 0.0002942, 0.9002, 0.0002942, 0.8113, 0.07627, 0.8873, 0.07627, 0.9002, 0.08796, 0.7984, 0.08796, 0.7889, 0.0002942, 0.7984, 0.0002942, 0.7984, 0.08796, 0.7889, 0.08796, 0.1888, 0.7575, 0.2425, 0.8112, 0.197, 0.8567, 0.1433, 0.803, 0.0002942, 0.6599, 0.04575, 0.6145, 0.1888, 0.7575, 0.1433, 0.803, 0.3855, 0.9542, 0.3401, 0.9997, 0.197, 0.8567, 0.2425, 0.8112, 0.3318, 0.6145, 0.3855, 0.6682, 0.2425, 0.8112, 0.1888, 0.7575, 0.1556, 0.1431, 0.2597, 0.2472, 0.2472, 0.2597, 0.1431, 0.1556, 0.7984, 0.08796, 0.8189, 0.08796, 0.8189, 0.102, 0.8136, 0.102, 0.796, 0.102, 0.7889, 0.102, 0.7889, 0.08796, 0.0002949, 0.2984, 0.1431, 0.1556, 0.2472, 0.2597, 0.1044, 0.4025, 0.5095, 0.8391, 0.5095, 0.6145, 0.5183, 0.6145, 0.5183, 0.8391, 0.4162, 0.7022, 0.3861, 0.7022, 0.3861, 0.6145, 0.4974, 0.6145, 0.4974, 0.7022, 0.498, 0.6214, 0.5095, 0.6145, 0.5095, 0.8391, 0.498, 0.8322, 0.7883, 0.05403, 0.6453, 0.197, 0.5915, 0.1433, 0.7345, 0.0002942, 0.0002943, 0.6139, 0.0002942, 0.4031, 0.1116, 0.4031, 0.1116, 0.6139, 0.1993, 0.4031, 0.1993, 0.6139, 0.1116, 0.6139, 0.1116, 0.4031, 0.2806, 0.6139, 0.1993, 0.6139, 0.1993, 0.4031, 0.2806, 0.4031, 0.5776, 0.6282, 0.5776, 0.6353, 0.5634, 0.6373, 0.5634, 0.6262, 0.6079, 0.6353, 0.6079, 0.6282, 0.6221, 0.6262, 0.6221, 0.6373, 0.5217, 0.3952, 0.5217, 0.3881, 0.536, 0.3861, 0.536, 0.3972, 0.6256, 0.3952, 0.6256, 0.3881, 0.6398, 0.3861, 0.6398, 0.3972, 0.4772, 0.3881, 0.4915, 0.3861, 0.4915, 0.3972, 0.4772, 0.3952, 0.4179, 0.3881, 0.4321, 0.3861, 0.4321, 0.3972, 0.4179, 0.3952, 0.5514, 0.3881, 0.5656, 0.3861, 0.5656, 0.3972, 0.5514, 0.3952, 0.5662, 0.3881, 0.5805, 0.3861, 0.5805, 0.3972, 0.5662, 0.3952, 0.5069, 0.3952, 0.5069, 0.3881, 0.5211, 0.3861, 0.5211, 0.3972, 0.5959, 0.3952, 0.5959, 0.3881, 0.6101, 0.3861, 0.6101, 0.3972, 0.4624, 0.3952, 0.4624, 0.3881, 0.4766, 0.3861, 0.4766, 0.3972, 0.593, 0.6236, 0.593, 0.6165, 0.6073, 0.6145, 0.6073, 0.6256, 0.4031, 0.3881, 0.4173, 0.3861, 0.4173, 0.3972, 0.4031, 0.3952, 0.4921, 0.3881, 0.5063, 0.3861, 0.5063, 0.3972, 0.4921, 0.3952, 0.5189, 0.6282, 0.5331, 0.6262, 0.5331, 0.6373, 0.5189, 0.6353, 0.5634, 0.6165, 0.5776, 0.6145, 0.5776, 0.6256, 0.5634, 0.6236, 0.01276, 0.0002942, 0.1556, 0.1431, 0.1431, 0.1556, 0.0002942, 0.01276, 0.8873, 0.275, 0.9002, 0.2633, 0.9002, 0.3509, 0.8873, 0.3393, 0.8113, 0.3393, 0.7984, 0.3509, 0.7984, 0.2633, 0.8113, 0.275, 0.8873, 0.3393, 0.9002, 0.3509, 0.7984, 0.3509, 0.8113, 0.3393, 0.8113, 0.275, 0.7984, 0.2633, 0.9002, 0.2633, 0.8873, 0.275, 0.7889, 0.3509, 0.7889, 0.2633, 0.7984, 0.2633, 0.7984, 0.3509, 0.5461, 0.1888, 0.5915, 0.1433, 0.6453, 0.197, 0.5998, 0.2425, 0.4485, 0.0002944, 0.5915, 0.1433, 0.5461, 0.1888, 0.4031, 0.04575, 0.7428, 0.3855, 0.5998, 0.2425, 0.6453, 0.197, 0.7883, 0.3401, 0.4031, 0.3318, 0.5461, 0.1888, 0.5998, 0.2425, 0.4568, 0.3855, 0.7984, 0.2633, 0.7889, 0.2633, 0.7889, 0.2492, 0.796, 0.2492, 0.8136, 0.2492, 0.8189, 0.2492, 0.8189, 0.2633, 0.7889, 0.2492, 0.7889, 0.102, 0.796, 0.102, 0.796, 0.2492, 0.9171, 0.3624, 0.9171, 0.01177, 0.924, 0.0002942, 0.924, 0.3739, 0.9008, 0.01177, 0.9077, 0.0002942, 0.9077, 0.3739, 0.9008, 0.3624])
me_desk.materials.append(mat_desk)
me_desk.use_remesh_fix_poles = True
me_desk.use_remesh_preserve_attributes = False
me_desk.use_mirror_vertex_groups = False
me_desk.update()
me_drawer = bpy.data.meshes.new('Drawer')
me_drawer.from_pydata([(-2.447e-09, 0.2788, 0.3541), (-5.484e-09, -0.2788, 0.3541), (-2.447e-09, 0.2788, -0.3541), (-5.484e-09, -0.2788, -0.3541), (0.0334, 0.2788, 0.3541), (0.0334, -0.2788, 0.3541), (0.0334, 0.2788, -0.3541), (0.0334, -0.2788, -0.3541), (1.168, 0.2189, -0.2921), (1.168, 0.2189, 0.2249), (1.168, -0.2189, -0.2921), (1.168, -0.2189, 0.2249), (0.0334, 0.2189, -0.2921), (0.0334, 0.2189, 0.2249), (0.0334, -0.2189, -0.2921), (0.0334, -0.2189, 0.2249), (1.146, 0.1976, -0.2709), (1.146, 0.1976, 0.2249), (1.146, -0.1976, -0.2709), (1.146, -0.1976, 0.2249), (0.0334, 0.1976, -0.2709), (0.0334, 0.1976, 0.2249), (0.0334, -0.1976, -0.2709), (0.0334, -0.1976, 0.2249)], [], [(0, 2, 3, 1), (4, 5, 7, 6), (0, 1, 5, 4), (3, 2, 6, 7), (2, 0, 4, 6), (1, 3, 7, 5), (8, 9, 11, 10), (10, 11, 15, 14), (12, 13, 9, 8), (10, 14, 12, 8), (16, 18, 19, 17), (18, 22, 23, 19), (20, 16, 17, 21), (18, 16, 20, 22), (11, 9, 17, 19), (15, 11, 19, 23), (14, 15, 23, 22), (12, 14, 22, 20), (13, 12, 20, 21), (9, 13, 21, 17)])
_uv = me_drawer.uv_layers.new(name='UVMap')
_uv.uv.foreach_set('vector', [0.3825, 0.6424, 0.0001985, 0.6424, 0.0001985, 0.487, 0.3825, 0.487, 0.398, 0.6424, 0.398, 0.487, 0.7804, 0.487, 0.7804, 0.6424, 0.3825, 0.6424, 0.3825, 0.487, 0.398, 0.487, 0.398, 0.6424, 0.7958, 0.487, 0.7958, 0.6424, 0.7804, 0.6424, 0.7804, 0.487, 0.7804, 0.6579, 0.398, 0.6579, 0.398, 0.6424, 0.7804, 0.6424, 0.398, 0.4715, 0.7804, 0.4715, 0.7804, 0.487, 0.398, 0.487, 0.1656, 0.3057, 0.0001985, 0.3057, 0.0001985, 0.1656, 0.1656, 0.1656, 0.1656, 0.1656, 0.1656, 0.0001986, 0.5285, 0.0001985, 0.5285, 0.1656, 0.5285, 0.3057, 0.5285, 0.4711, 0.1656, 0.4711, 0.1656, 0.3057, 0.1656, 0.1656, 0.5285, 0.1656, 0.5285, 0.3057, 0.1656, 0.3057, 0.3567, 0.6583, 0.4831, 0.6583, 0.4831, 0.8169, 0.3567, 0.8169, 0.6875, 0.0001985, 0.6875, 0.3563, 0.5289, 0.3563, 0.5289, 0.0001985, 0.0001985, 0.6583, 0.3563, 0.6583, 0.3563, 0.8169, 0.0001985, 0.8169, 0.6879, 0.0001985, 0.8144, 0.0001985, 0.8144, 0.3563, 0.6879, 0.3563, 0.7962, 0.4715, 0.9363, 0.4715, 0.9295, 0.4783, 0.803, 0.4783, 0.7962, 0.8344, 0.7962, 0.4715, 0.803, 0.4783, 0.803, 0.8344, 0.7962, 0.9998, 0.7962, 0.8344, 0.803, 0.8344, 0.803, 0.993, 0.9363, 0.9998, 0.7962, 0.9998, 0.803, 0.993, 0.9295, 0.993, 0.9363, 0.8344, 0.9363, 0.9998, 0.9295, 0.993, 0.9295, 0.8344, 0.9363, 0.4715, 0.9363, 0.8344, 0.9295, 0.8344, 0.9295, 0.4783])
me_drawer.materials.append(mat_desk_drawer)
me_drawer.use_remesh_fix_poles = True
me_drawer.use_remesh_preserve_attributes = False
me_drawer.use_mirror_vertex_groups = False
me_drawer.update()
me_drawer_001 = bpy.data.meshes.new('Drawer.001')
me_drawer_001.from_pydata([(-2.447e-09, 0.2788, 0.3541), (-5.484e-09, -0.2788, 0.3541), (-2.447e-09, 0.2788, -0.3541), (-5.484e-09, -0.2788, -0.3541), (0.0334, 0.2788, 0.3541), (0.0334, -0.2788, 0.3541), (0.0334, 0.2788, -0.3541), (0.0334, -0.2788, -0.3541), (1.168, 0.2189, -0.2921), (1.168, 0.2189, 0.2249), (1.168, -0.2189, -0.2921), (1.168, -0.2189, 0.2249), (0.0334, 0.2189, -0.2921), (0.0334, 0.2189, 0.2249), (0.0334, -0.2189, -0.2921), (0.0334, -0.2189, 0.2249), (1.146, 0.1976, -0.2709), (1.146, 0.1976, 0.2249), (1.146, -0.1976, -0.2709), (1.146, -0.1976, 0.2249), (0.0334, 0.1976, -0.2709), (0.0334, 0.1976, 0.2249), (0.0334, -0.1976, -0.2709), (0.0334, -0.1976, 0.2249)], [], [(0, 2, 3, 1), (4, 5, 7, 6), (0, 1, 5, 4), (3, 2, 6, 7), (2, 0, 4, 6), (1, 3, 7, 5), (8, 9, 11, 10), (10, 11, 15, 14), (12, 13, 9, 8), (10, 14, 12, 8), (16, 18, 19, 17), (18, 22, 23, 19), (20, 16, 17, 21), (18, 16, 20, 22), (11, 9, 17, 19), (15, 11, 19, 23), (14, 15, 23, 22), (12, 14, 22, 20), (13, 12, 20, 21), (9, 13, 21, 17)])
_uv = me_drawer_001.uv_layers.new(name='UVMap')
_uv.uv.foreach_set('vector', [0.3825, 0.6424, 0.0001985, 0.6424, 0.0001985, 0.487, 0.3825, 0.487, 0.398, 0.6424, 0.398, 0.487, 0.7804, 0.487, 0.7804, 0.6424, 0.3825, 0.6424, 0.3825, 0.487, 0.398, 0.487, 0.398, 0.6424, 0.7958, 0.487, 0.7958, 0.6424, 0.7804, 0.6424, 0.7804, 0.487, 0.7804, 0.6579, 0.398, 0.6579, 0.398, 0.6424, 0.7804, 0.6424, 0.398, 0.4715, 0.7804, 0.4715, 0.7804, 0.487, 0.398, 0.487, 0.1656, 0.3057, 0.0001985, 0.3057, 0.0001985, 0.1656, 0.1656, 0.1656, 0.1656, 0.1656, 0.1656, 0.0001986, 0.5285, 0.0001985, 0.5285, 0.1656, 0.5285, 0.3057, 0.5285, 0.4711, 0.1656, 0.4711, 0.1656, 0.3057, 0.1656, 0.1656, 0.5285, 0.1656, 0.5285, 0.3057, 0.1656, 0.3057, 0.3567, 0.6583, 0.4831, 0.6583, 0.4831, 0.8169, 0.3567, 0.8169, 0.6875, 0.0001985, 0.6875, 0.3563, 0.5289, 0.3563, 0.5289, 0.0001985, 0.0001985, 0.6583, 0.3563, 0.6583, 0.3563, 0.8169, 0.0001985, 0.8169, 0.6879, 0.0001985, 0.8144, 0.0001985, 0.8144, 0.3563, 0.6879, 0.3563, 0.7962, 0.4715, 0.9363, 0.4715, 0.9295, 0.4783, 0.803, 0.4783, 0.7962, 0.8344, 0.7962, 0.4715, 0.803, 0.4783, 0.803, 0.8344, 0.7962, 0.9998, 0.7962, 0.8344, 0.803, 0.8344, 0.803, 0.993, 0.9363, 0.9998, 0.7962, 0.9998, 0.803, 0.993, 0.9295, 0.993, 0.9363, 0.8344, 0.9363, 0.9998, 0.9295, 0.993, 0.9295, 0.8344, 0.9363, 0.4715, 0.9363, 0.8344, 0.9295, 0.8344, 0.9295, 0.4783])
me_drawer_001.materials.append(mat_desk_drawer)
me_drawer_001.use_remesh_fix_poles = True
me_drawer_001.use_remesh_preserve_attributes = False
me_drawer_001.use_mirror_vertex_groups = False
me_drawer_001.update()
me_long_drawer = bpy.data.meshes.new('Long Drawer')
me_long_drawer.from_pydata([(3.038e-09, 0.5577, 0.07152), (-1.097e-08, -0.5577, 0.07152), (3.038e-09, 0.5577, -0.07152), (-1.097e-08, -0.5577, -0.07152), (0.0334, 0.5577, 0.07152), (0.0334, -0.5577, 0.07152), (0.0334, 0.5577, -0.07152), (0.0334, -0.5577, -0.07152), (0.0334, 0.4933, 0.06128), (0.0334, 0.4933, -0.04226), (1.403, 0.4933, 0.06128), (1.403, 0.4933, -0.04226), (0.0334, -0.4933, 0.06128), (0.0334, -0.4933, -0.04226), (1.403, -0.4933, 0.06128), (1.403, -0.4933, -0.04226), (0.0334, 0.5146, 0.06128), (0.0334, 0.5146, -0.06355), (1.424, 0.5146, 0.06128), (1.424, 0.5146, -0.06355), (0.0334, -0.5146, 0.06128), (0.0334, -0.5146, -0.06355), (1.424, -0.5146, 0.06128), (1.424, -0.5146, -0.06355)], [], [(0, 2, 3, 1), (4, 5, 7, 6), (0, 1, 5, 4), (3, 2, 6, 7), (1, 3, 7, 5), (2, 0, 4, 6), (8, 9, 11, 10), (13, 15, 11, 9), (22, 23, 19, 18), (12, 14, 15, 13), (16, 18, 19, 17), (21, 17, 19, 23), (13, 9, 17, 21), (20, 21, 23, 22), (10, 14, 22, 18), (9, 8, 16, 17), (8, 10, 18, 16), (12, 13, 21, 20), (14, 12, 20, 22), (14, 10, 11, 15)])
_uv = me_long_drawer.uv_layers.new(name='UVMap')
_uv.uv.foreach_set('vector', [0.156, 0.02499, 0.2622, 0.02499, 0.2622, 0.853, 0.156, 0.853, 0.1312, 0.02499, 0.1312, 0.853, 0.02498, 0.853, 0.02499, 0.02499, 0.156, 0.02499, 0.156, 0.853, 0.1312, 0.853, 0.1312, 0.02499, 0.0001871, 0.853, 0.0001869, 0.02499, 0.02499, 0.02499, 0.02498, 0.853, 0.1312, 0.8778, 0.02498, 0.8778, 0.02498, 0.853, 0.1312, 0.853, 0.02499, 0.0001869, 0.1312, 0.000187, 0.1312, 0.02499, 0.02499, 0.02499, 0.2625, 0.4973, 0.2965, 0.4973, 0.2965, 0.9461, 0.2625, 0.9461, 0.6199, 0.4973, 0.6199, 0.9461, 0.2965, 0.9461, 0.2965, 0.4973, 0.6408, 0.0001871, 0.6408, 0.0411, 0.3035, 0.0411, 0.3035, 0.0001869, 0.6538, 0.4973, 0.6538, 0.9461, 0.6199, 0.9461, 0.6199, 0.4973, 0.2625, 0.4969, 0.2625, 0.0411, 0.3035, 0.0411, 0.3035, 0.4969, 0.6408, 0.4969, 0.3035, 0.4969, 0.3035, 0.0411, 0.6408, 0.0411, 0.9926, 0.5051, 0.6616, 0.5045, 0.6544, 0.4973, 0.9998, 0.498, 0.6817, 0.4969, 0.6408, 0.4969, 0.6408, 0.0411, 0.6817, 0.0411, 0.6623, 0.9755, 0.9924, 0.9758, 0.9998, 0.9831, 0.6549, 0.9827, 0.6616, 0.5045, 0.6616, 0.5398, 0.6542, 0.5398, 0.6544, 0.4973, 0.6616, 0.5398, 0.6623, 0.9755, 0.6549, 0.9827, 0.6542, 0.5398, 0.9924, 0.5404, 0.9926, 0.5051, 0.9998, 0.498, 0.9998, 0.5405, 0.9924, 0.9758, 0.9924, 0.5404, 0.9998, 0.5405, 0.9998, 0.9831, 0.6821, 0.3236, 0.6821, 0.0001869, 0.7161, 0.0001869, 0.7161, 0.3236])
me_long_drawer.materials.append(mat_desk_drawer)
me_long_drawer.use_remesh_fix_poles = True
me_long_drawer.use_remesh_preserve_attributes = False
me_long_drawer.use_mirror_vertex_groups = False
me_long_drawer.update()
me_cube_001 = bpy.data.meshes.new('Cube.001')
me_cube_001.from_pydata([(0.05565, -0.004533, -0.001442), (0.05565, -0.004533, 0.001442), (0.08908, -0.004533, -0.001442), (0.08908, -0.004533, 0.001442), (0.06679, -0.01587, -0.001442), (0.07793, -0.01587, -0.001442), (0.07793, -0.01587, 0.001442), (0.06679, -0.01587, 0.001442), (-0.008781, -0.004533, -0.001442), (-0.008781, -0.004533, 0.001442), (-0.003143, -0.004533, -0.001442), (-0.003143, -0.004533, 0.001442), (0.002169, -0.004533, -0.001442), (0.002169, -0.004533, 0.001442), (-0.008781, -0.02599, 0.001442), (-0.0143, -0.02599, 0.001442), (-0.0143, -0.02599, -0.001442), (-0.008781, -0.02599, -0.001442), (0.002169, -0.02101, 0.001442), (-0.003143, -0.02101, 0.001442), (-0.003143, -0.02101, -0.001442), (0.002169, -0.02101, -0.001442), (0.05565, 0.004533, -0.001442), (0.05565, 0.004533, 0.001442), (0.08908, 0.004533, -0.001442), (0.08908, 0.004533, 0.001442), (0.06679, 0.01587, -0.001442), (0.07793, 0.01587, -0.001442), (0.07793, 0.01587, 0.001442), (0.06679, 0.01587, 0.001442), (-0.008781, 0.004533, -0.001442), (-0.008781, 0.004533, 0.001442), (-0.003143, 0.004533, -0.001442), (-0.003143, 0.004533, 0.001442), (0.002169, 0.004533, -0.001442), (0.002169, 0.004533, 0.001442), (-0.008781, 0.01307, 0.001442), (-0.0143, 0.01307, 0.001442), (-0.0143, 0.01307, -0.001442), (-0.008781, 0.01307, -0.001442), (0.002169, 0.008087, 0.001442), (-0.003143, 0.008087, 0.001442), (-0.003143, 0.008087, -0.001442), (0.002169, 0.008087, -0.001442)], [], [(8, 9, 14, 17), (6, 5, 2, 3), (34, 22, 0, 12), (1, 23, 35, 13), (27, 24, 2, 5), (2, 24, 25, 3), (7, 29, 23, 1), (26, 27, 5, 4), (6, 28, 29, 7), (22, 26, 4, 0), (1, 0, 4, 7), (7, 4, 5, 6), (11, 33, 31, 9), (10, 11, 9, 8), (13, 35, 40, 41, 33, 11, 19, 18), (30, 32, 10, 8), (0, 1, 13, 12), (17, 14, 15, 16), (21, 18, 19, 20), (9, 31, 36, 37, 15, 14), (11, 10, 20, 19), (30, 8, 17, 16, 38, 39), (12, 13, 18, 21), (34, 12, 21, 20, 10, 32, 42, 43), (16, 15, 37, 38), (30, 39, 36, 31), (28, 25, 24, 27), (23, 29, 26, 22), (29, 28, 27, 26), (32, 30, 31, 33), (22, 34, 35, 23), (39, 38, 37, 36), (43, 42, 41, 40), (33, 41, 42, 32), (34, 43, 40, 35), (3, 25, 28, 6)])
_uv = me_cube_001.uv_layers.new(name='UVMap')
_uv.uv.foreach_set('vector', [0.375, 0.2303, 0.625, 0.2303, 0.625, 0.2303, 0.375, 0.2303, 0.625, 0.0, 0.375, 0.0, 0.375, 0.0, 0.625, 0.0, 0.125, 0.5589, 0.125, 0.75, 0.125, 0.75, 0.125, 0.5589, 0.875, 0.75, 0.875, 0.75, 0.875, 0.5589, 0.875, 0.5589, 0.125, 0.75, 0.125, 0.75, 0.125, 0.75, 0.125, 0.75, 0.375, 1.0, 0.375, 1.0, 0.625, 1.0, 0.625, 1.0, 0.875, 0.75, 0.875, 0.75, 0.875, 0.75, 0.875, 0.75, 0.125, 0.75, 0.125, 0.75, 0.125, 0.75, 0.125, 0.75, 0.875, 0.75, 0.875, 0.75, 0.875, 0.75, 0.875, 0.75, 0.125, 0.75, 0.125, 0.75, 0.125, 0.75, 0.125, 0.75, 0.625, 0.0, 0.375, 0.0, 0.375, 0.0, 0.625, 0.0, 0.625, 0.0, 0.375, 0.0, 0.375, 0.0, 0.625, 0.0, 0.875, 0.5399, 0.875, 0.5399, 0.875, 0.5197, 0.875, 0.5197, 0.375, 0.2101, 0.625, 0.2101, 0.625, 0.2303, 0.375, 0.2303, 0.875, 0.5589, 0.875, 0.5589, 0.875, 0.5589, 0.875, 0.5399, 0.875, 0.5399, 0.875, 0.5399, 0.875, 0.5399, 0.875, 0.5589, 0.125, 0.5197, 0.125, 0.5399, 0.125, 0.5399, 0.125, 0.5197, 0.375, 0.0, 0.625, 0.0, 0.625, 0.1911, 0.375, 0.1911, 0.375, 0.2303, 0.625, 0.2303, 0.625, 0.25, 0.375, 0.25, 0.375, 0.1911, 0.625, 0.1911, 0.625, 0.2101, 0.375, 0.2101, 0.875, 0.5197, 0.875, 0.5197, 0.875, 0.5197, 0.875, 0.5, 0.875, 0.5, 0.875, 0.5197, 0.625, 0.2101, 0.375, 0.2101, 0.375, 0.2101, 0.625, 0.2101, 0.125, 0.5197, 0.125, 0.5197, 0.125, 0.5197, 0.125, 0.5, 0.125, 0.5, 0.125, 0.5197, 0.375, 0.1911, 0.625, 0.1911, 0.625, 0.1911, 0.375, 0.1911, 0.125, 0.5589, 0.125, 0.5589, 0.125, 0.5589, 0.125, 0.5399, 0.125, 0.5399, 0.125, 0.5399, 0.125, 0.5399, 0.125, 0.5589, 0.375, 0.25, 0.625, 0.25, 0.625, 0.25, 0.375, 0.25, 0.375, 0.2303, 0.375, 0.2303, 0.625, 0.2303, 0.625, 0.2303, 0.625, 0.0, 0.625, 0.0, 0.375, 0.0, 0.375, 0.0, 0.625, 0.0, 0.625, 0.0, 0.375, 0.0, 0.375, 0.0, 0.625, 0.0, 0.625, 0.0, 0.375, 0.0, 0.375, 0.0, 0.375, 0.2101, 0.375, 0.2303, 0.625, 0.2303, 0.625, 0.2101, 0.375, 0.0, 0.375, 0.1911, 0.625, 0.1911, 0.625, 0.0, 0.375, 0.2303, 0.375, 0.25, 0.625, 0.25, 0.625, 0.2303, 0.375, 0.1911, 0.375, 0.2101, 0.625, 0.2101, 0.625, 0.1911, 0.625, 0.2101, 0.625, 0.2101, 0.375, 0.2101, 0.375, 0.2101, 0.375, 0.1911, 0.375, 0.1911, 0.625, 0.1911, 0.625, 0.1911, 0.875, 0.75, 0.875, 0.75, 0.875, 0.75, 0.875, 0.75])
me_cube_001.materials.append(mat_red)
me_cube_001.use_remesh_fix_poles = True
me_cube_001.use_remesh_preserve_attributes = False
me_cube_001.use_mirror_vertex_groups = False
me_cube_001.update()
me_beziercurve_003 = bpy.data.meshes.new('BezierCurve.003')
me_beziercurve_003.from_pydata([(-0.07908, 0.0, 0.0), (-0.07908, 0.0, 0.03057), (-0.07344, 0.0, 0.03921), (-0.05625, 0.0, 0.05407), (-0.02267, 0.0, 0.06526), (-0.02272, 0.0, 0.07327), (-0.02804, 0.0, 0.07786), (-0.02808, 0.0, 0.08421), (-0.01838, 0.0, 0.0966), (-0.02214, 0.0, 0.1056), (-0.03806, 0.0, 0.1225), (-0.04354, 0.0, 0.1471), (-0.03881, 0.0, 0.1829), (-0.03275, 0.0, 0.2148), (-0.01456, 0.0, 0.2853), (-0.01683, 0.0, 0.3171), (-0.02138, 0.0, 0.33), (-0.01456, 0.0, 0.3391), (-0.01607, 0.0, 0.3489), (-0.0373, 0.0, 0.3626), (-0.04855, 0.0, 0.3689), (-0.0461, 0.0, 0.3735), (-0.05592, -0.05592, 0.0), (-0.05592, -0.05592, 0.03057), (-0.05193, -0.05193, 0.03921), (-0.03977, -0.03977, 0.05407), (-0.01603, -0.01603, 0.06526), (-0.01607, -0.01607, 0.07327), (-0.01983, -0.01983, 0.07786), (-0.01985, -0.01985, 0.08421), (-0.013, -0.013, 0.0966), (-0.01565, -0.01565, 0.1056), (-0.02691, -0.02691, 0.1225), (-0.03079, -0.03079, 0.1471), (-0.02745, -0.02745, 0.1829), (-0.02316, -0.02316, 0.2148), (-0.01029, -0.01029, 0.2853), (-0.0119, -0.0119, 0.3171), (-0.01512, -0.01512, 0.33), (-0.01029, -0.01029, 0.3391), (-0.01137, -0.01137, 0.3489), (-0.02637, -0.02637, 0.3626), (-0.03433, -0.03433, 0.3689), (-0.0326, -0.0326, 0.3735), (4.284e-09, -0.07908, 0.0), (4.284e-09, -0.07908, 0.03057), (4.284e-09, -0.07344, 0.03921), (4.284e-09, -0.05625, 0.05407), (0.0, -0.02267, 0.06526), (0.0, -0.02272, 0.07327), (0.0, -0.02804, 0.07786), (0.0, -0.02808, 0.08421), (0.0, -0.01838, 0.0966), (0.0, -0.02214, 0.1056), (0.0, -0.03806, 0.1225), (0.0, -0.04354, 0.1471), (0.0, -0.03881, 0.1829), (0.0, -0.03275, 0.2148), (0.0, -0.01456, 0.2853), (0.0, -0.01683, 0.3171), (0.0, -0.02138, 0.33), (0.0, -0.01456, 0.3391), (0.0, -0.01607, 0.3489), (0.0, -0.0373, 0.3626), (0.0, -0.04855, 0.3689), (0.0, -0.0461, 0.3735), (0.05592, -0.05592, 0.0), (0.05592, -0.05592, 0.03057), (0.05193, -0.05193, 0.03921), (0.03977, -0.03977, 0.05407), (0.01603, -0.01603, 0.06526), (0.01607, -0.01607, 0.07327), (0.01983, -0.01983, 0.07786), (0.01985, -0.01985, 0.08421), (0.013, -0.013, 0.0966), (0.01565, -0.01565, 0.1056), (0.02691, -0.02691, 0.1225), (0.03079, -0.03079, 0.1471), (0.02745, -0.02745, 0.1829), (0.02316, -0.02316, 0.2148), (0.01029, -0.01029, 0.2853), (0.0119, -0.0119, 0.3171), (0.01512, -0.01512, 0.33), (0.01029, -0.01029, 0.3391), (0.01137, -0.01137, 0.3489), (0.02637, -0.02637, 0.3626), (0.03433, -0.03433, 0.3689), (0.0326, -0.0326, 0.3735), (0.07908, 6.913e-09, 0.0), (0.07908, 6.913e-09, 0.03057), (0.07344, 6.42e-09, 0.03921), (0.05625, 4.917e-09, 0.05407), (0.02267, 1.982e-09, 0.06526), (0.02272, 1.986e-09, 0.07327), (0.02804, 2.452e-09, 0.07786), (0.02808, 2.455e-09, 0.08421), (0.01838, 1.607e-09, 0.0966), (0.02214, 1.935e-09, 0.1056), (0.03806, 3.327e-09, 0.1225), (0.04354, 3.806e-09, 0.1471), (0.03881, 3.393e-09, 0.1829), (0.03275, 2.863e-09, 0.2148), (0.01456, 1.273e-09, 0.2853), (0.01683, 1.472e-09, 0.3171), (0.02138, 1.869e-09, 0.33), (0.01456, 1.273e-09, 0.3391), (0.01607, 1.405e-09, 0.3489), (0.0373, 3.261e-09, 0.3626), (0.04855, 4.244e-09, 0.3689), (0.0461, 4.03e-09, 0.3735), (0.05592, 0.05592, 0.0), (0.05592, 0.05592, 0.03057), (0.05193, 0.05193, 0.03921), (0.03977, 0.03977, 0.05407), (0.01603, 0.01603, 0.06526), (0.01607, 0.01607, 0.07327), (0.01983, 0.01983, 0.07786), (0.01985, 0.01985, 0.08421), (0.013, 0.013, 0.0966), (0.01565, 0.01565, 0.1056), (0.02691, 0.02691, 0.1225), (0.03079, 0.03079, 0.1471), (0.02745, 0.02745, 0.1829), (0.02316, 0.02316, 0.2148), (0.01029, 0.01029, 0.2853), (0.0119, 0.0119, 0.3171), (0.01512, 0.01512, 0.33), (0.01029, 0.01029, 0.3391), (0.01137, 0.01137, 0.3489), (0.02637, 0.02637, 0.3626), (0.03433, 0.03433, 0.3689), (0.0326, 0.0326, 0.3735), (0.0, 0.0, 0.0), (0.0, 0.07908, 0.0), (0.0, 0.07908, 0.03057), (0.0, 0.07344, 0.03921), (0.0, 0.05625, 0.05407), (0.0, 0.02267, 0.06526), (0.0, 0.02272, 0.07327), (0.0, 0.02804, 0.07786), (0.0, 0.02808, 0.08421), (0.0, 0.01838, 0.0966), (0.0, 0.02214, 0.1056), (0.0, 0.03806, 0.1225), (0.0, 0.04354, 0.1471), (0.0, 0.03881, 0.1829), (0.0, 0.03275, 0.2148), (0.0, 0.01456, 0.2853), (0.0, 0.01683, 0.3171), (0.0, 0.02138, 0.33), (0.0, 0.01456, 0.3391), (0.0, 0.01607, 0.3489), (0.0, 0.0373, 0.3626), (0.0, 0.04855, 0.3689), (0.0, 0.0461, 0.3735), (-0.05592, 0.05592, 0.0), (-0.05592, 0.05592, 0.03057), (-0.05193, 0.05193, 0.03921), (-0.03977, 0.03977, 0.05407), (-0.01603, 0.01603, 0.06526), (-0.01607, 0.01607, 0.07327), (-0.01983, 0.01983, 0.07786), (-0.01985, 0.01985, 0.08421), (-0.013, 0.013, 0.0966), (-0.01565, 0.01565, 0.1056), (-0.02691, 0.02691, 0.1225), (-0.03079, 0.03079, 0.1471), (-0.02745, 0.02745, 0.1829), (-0.02316, 0.02316, 0.2148), (-0.01029, 0.01029, 0.2853), (-0.0119, 0.0119, 0.3171), (-0.01512, 0.01512, 0.33), (-0.01029, 0.01029, 0.3391), (-0.01137, 0.01137, 0.3489), (-0.02637, 0.02637, 0.3626), (-0.03433, 0.03433, 0.3689), (-0.0326, 0.0326, 0.3735), (0.0, 0.0, 0.3735), (-1.025e-09, 0.00991, 0.4034), (-8.179e-10, 0.01012, 0.5243), (0.008582, 0.004955, 0.4034), (0.008764, 0.00506, 0.5243), (0.008582, -0.004955, 0.4034), (0.008764, -0.00506, 0.5243), (-1.892e-09, -0.00991, 0.4034), (-1.703e-09, -0.01012, 0.5243), (-0.008582, -0.004955, 0.4034), (-0.008764, -0.00506, 0.5243), (-0.008582, 0.004955, 0.4034), (-0.008764, 0.00506, 0.5243), (-8.591e-10, 0.01244, 0.4272), (-5.437e-10, 0.02061, 0.4468), (-2.867e-10, 0.03097, 0.4629), (0.0, 0.04562, 0.4878), (0.0, 0.04065, 0.5089), (0.0352, 0.02032, 0.5089), (0.03951, 0.02281, 0.4878), (0.02682, 0.01548, 0.4629), (0.01785, 0.01031, 0.4468), (0.01077, 0.006219, 0.4272), (0.0352, -0.02032, 0.5089), (0.03951, -0.02281, 0.4878), (0.02682, -0.01548, 0.4629), (0.01785, -0.01031, 0.4468), (0.01077, -0.006219, 0.4272), (-3.553e-09, -0.04065, 0.5089), (-3.988e-09, -0.04562, 0.4878), (-2.994e-09, -0.03097, 0.4629), (-2.346e-09, -0.02061, 0.4468), (-1.946e-09, -0.01244, 0.4272), (-0.0352, -0.02032, 0.5089), (-0.03951, -0.02281, 0.4878), (-0.02682, -0.01548, 0.4629), (-0.01785, -0.01031, 0.4468), (-0.01077, -0.006219, 0.4272), (-0.0352, 0.02032, 0.5089), (-0.03951, 0.02281, 0.4878), (-0.02682, 0.01548, 0.4629), (-0.01785, 0.01031, 0.4468), (-0.01077, 0.006219, 0.4272), (1.174e-05, 0.2307, 0.4126), (1.174e-05, 0.09696, 0.7399), (0.1998, 0.1154, 0.4126), (0.08398, 0.04848, 0.7399), (0.1998, -0.1154, 0.4126), (0.08398, -0.04848, 0.7399), (1.172e-05, -0.2307, 0.4126), (1.173e-05, -0.09696, 0.7399), (-0.1998, -0.1154, 0.4126), (-0.08396, -0.04848, 0.7399), (-0.1998, 0.1154, 0.4126), (-0.08396, 0.04848, 0.7399), (1.174e-05, 0.1586, 0.5217), (1.174e-05, 0.1213, 0.6308), (0.1051, 0.06065, 0.6308), (0.1373, 0.07928, 0.5217), (0.1051, -0.06065, 0.6308), (0.1373, -0.07928, 0.5217), (1.173e-05, -0.1213, 0.6308), (1.172e-05, -0.1586, 0.5217), (-0.105, -0.06065, 0.6308), (-0.1373, -0.07928, 0.5217), (-0.105, 0.06065, 0.6308), (-0.1373, 0.07928, 0.5217), (1.174e-05, 0.2247, 0.4087), (1.174e-05, 0.08995, 0.7383), (0.1946, 0.1124, 0.4087), (0.07791, 0.04497, 0.7383), (0.1946, -0.1124, 0.4087), (0.07791, -0.04497, 0.7383), (1.172e-05, -0.2247, 0.4087), (1.173e-05, -0.08995, 0.7383), (-0.1946, -0.1124, 0.4087), (-0.07788, -0.04497, 0.7383), (-0.1946, 0.1124, 0.4087), (-0.07788, 0.04497, 0.7383), (1.174e-05, 0.1522, 0.5184), (1.174e-05, 0.1144, 0.6288), (0.09908, 0.05719, 0.6288), (0.1318, 0.07608, 0.5184), (0.09908, -0.0572, 0.6288), (0.1318, -0.07608, 0.5184), (1.173e-05, -0.1144, 0.6288), (1.172e-05, -0.1522, 0.5184), (-0.09905, -0.0572, 0.6288), (-0.1318, -0.07608, 0.5184), (-0.09905, 0.05719, 0.6288), (-0.1318, 0.07608, 0.5184)], [], [(22, 132, 44), (44, 132, 66), (66, 132, 88), (88, 132, 110), (110, 132, 133), (133, 132, 155), (155, 132, 0), (1, 0, 22, 23), (23, 22, 44, 45), (45, 44, 66, 67), (67, 66, 88, 89), (89, 88, 110, 111), (111, 110, 133, 134), (134, 133, 155, 156), (156, 155, 0, 1), (2, 1, 23, 24), (24, 23, 45, 46), (46, 45, 67, 68), (68, 67, 89, 90), (90, 89, 111, 112), (112, 111, 134, 135), (135, 134, 156, 157), (157, 156, 1, 2), (3, 2, 24, 25), (25, 24, 46, 47), (47, 46, 68, 69), (69, 68, 90, 91), (91, 90, 112, 113), (113, 112, 135, 136), (136, 135, 157, 158), (158, 157, 2, 3), (4, 3, 25, 26), (26, 25, 47, 48), (48, 47, 69, 70), (70, 69, 91, 92), (92, 91, 113, 114), (114, 113, 136, 137), (137, 136, 158, 159), (159, 158, 3, 4), (5, 4, 26, 27), (27, 26, 48, 49), (49, 48, 70, 71), (71, 70, 92, 93), (93, 92, 114, 115), (115, 114, 137, 138), (138, 137, 159, 160), (160, 159, 4, 5), (6, 5, 27, 28), (28, 27, 49, 50), (50, 49, 71, 72), (72, 71, 93, 94), (94, 93, 115, 116), (116, 115, 138, 139), (139, 138, 160, 161), (161, 160, 5, 6), (7, 6, 28, 29), (29, 28, 50, 51), (51, 50, 72, 73), (73, 72, 94, 95), (95, 94, 116, 117), (117, 116, 139, 140), (140, 139, 161, 162), (162, 161, 6, 7), (8, 7, 29, 30), (30, 29, 51, 52), (52, 51, 73, 74), (74, 73, 95, 96), (96, 95, 117, 118), (118, 117, 140, 141), (141, 140, 162, 163), (163, 162, 7, 8), (9, 8, 30, 31), (31, 30, 52, 53), (53, 52, 74, 75), (75, 74, 96, 97), (97, 96, 118, 119), (119, 118, 141, 142), (142, 141, 163, 164), (164, 163, 8, 9), (10, 9, 31, 32), (32, 31, 53, 54), (54, 53, 75, 76), (76, 75, 97, 98), (98, 97, 119, 120), (120, 119, 142, 143), (143, 142, 164, 165), (165, 164, 9, 10), (11, 10, 32, 33), (33, 32, 54, 55), (55, 54, 76, 77), (77, 76, 98, 99), (99, 98, 120, 121), (121, 120, 143, 144), (144, 143, 165, 166), (166, 165, 10, 11), (12, 11, 33, 34), (34, 33, 55, 56), (56, 55, 77, 78), (78, 77, 99, 100), (100, 99, 121, 122), (122, 121, 144, 145), (145, 144, 166, 167), (167, 166, 11, 12), (13, 12, 34, 35), (35, 34, 56, 57), (57, 56, 78, 79), (79, 78, 100, 101), (101, 100, 122, 123), (123, 122, 145, 146), (146, 145, 167, 168), (168, 167, 12, 13), (14, 13, 35, 36), (36, 35, 57, 58), (58, 57, 79, 80), (80, 79, 101, 102), (102, 101, 123, 124), (124, 123, 146, 147), (147, 146, 168, 169), (169, 168, 13, 14), (15, 14, 36, 37), (37, 36, 58, 59), (59, 58, 80, 81), (81, 80, 102, 103), (103, 102, 124, 125), (125, 124, 147, 148), (148, 147, 169, 170), (170, 169, 14, 15), (16, 15, 37, 38), (38, 37, 59, 60), (60, 59, 81, 82), (82, 81, 103, 104), (104, 103, 125, 126), (126, 125, 148, 149), (149, 148, 170, 171), (171, 170, 15, 16), (17, 16, 38, 39), (39, 38, 60, 61), (61, 60, 82, 83), (83, 82, 104, 105), (105, 104, 126, 127), (127, 126, 149, 150), (150, 149, 171, 172), (172, 171, 16, 17), (18, 17, 39, 40), (40, 39, 61, 62), (62, 61, 83, 84), (84, 83, 105, 106), (106, 105, 127, 128), (128, 127, 150, 151), (151, 150, 172, 173), (173, 172, 17, 18), (19, 18, 40, 41), (41, 40, 62, 63), (63, 62, 84, 85), (85, 84, 106, 107), (107, 106, 128, 129), (129, 128, 151, 152), (152, 151, 173, 174), (174, 173, 18, 19), (20, 19, 41, 42), (42, 41, 63, 64), (64, 63, 85, 86), (86, 85, 107, 108), (108, 107, 129, 130), (130, 129, 152, 153), (153, 152, 174, 175), (175, 174, 19, 20), (21, 20, 42, 43), (43, 42, 64, 65), (65, 64, 86, 87), (87, 86, 108, 109), (109, 108, 130, 131), (131, 130, 153, 154), (154, 153, 175, 176), (176, 175, 20, 21), (177, 21, 43), (177, 43, 65), (177, 65, 87), (177, 87, 109), (177, 109, 131), (177, 131, 154), (177, 154, 176), (177, 176, 21), (0, 132, 22), (194, 179, 181, 195), (195, 181, 183, 200), (200, 183, 185, 205), (205, 185, 187, 210), (181, 179, 189, 187, 185, 183), (210, 187, 189, 215), (215, 189, 179, 194), (178, 180, 182, 184, 186, 188), (188, 219, 190, 178), (219, 218, 191, 190), (218, 217, 192, 191), (217, 216, 193, 192), (216, 215, 194, 193), (186, 214, 219, 188), (214, 213, 218, 219), (213, 212, 217, 218), (212, 211, 216, 217), (211, 210, 215, 216), (184, 209, 214, 186), (209, 208, 213, 214), (208, 207, 212, 213), (207, 206, 211, 212), (206, 205, 210, 211), (182, 204, 209, 184), (204, 203, 208, 209), (203, 202, 207, 208), (202, 201, 206, 207), (201, 200, 205, 206), (180, 199, 204, 182), (199, 198, 203, 204), (198, 197, 202, 203), (197, 196, 201, 202), (196, 195, 200, 201), (178, 190, 199, 180), (190, 191, 198, 199), (191, 192, 197, 198), (192, 193, 196, 197), (193, 194, 195, 196), (233, 221, 223, 234), (234, 223, 225, 236), (236, 225, 227, 238), (238, 227, 229, 240), (240, 229, 231, 242), (242, 231, 221, 233), (230, 243, 232, 220), (243, 242, 233, 232), (228, 241, 243, 230), (241, 240, 242, 243), (226, 239, 241, 228), (239, 238, 240, 241), (224, 237, 239, 226), (237, 236, 238, 239), (222, 235, 237, 224), (235, 234, 236, 237), (220, 232, 235, 222), (232, 233, 234, 235), (257, 258, 247, 245), (258, 260, 249, 247), (260, 262, 251, 249), (262, 264, 253, 251), (264, 266, 255, 253), (266, 257, 245, 255), (254, 244, 256, 267), (267, 256, 257, 266), (252, 254, 267, 265), (265, 267, 266, 264), (250, 252, 265, 263), (263, 265, 264, 262), (248, 250, 263, 261), (261, 263, 262, 260), (246, 248, 261, 259), (259, 261, 260, 258), (244, 246, 259, 256), (256, 259, 258, 257), (220, 222, 246, 244), (223, 221, 245, 247), (222, 224, 248, 246), (225, 223, 247, 249), (224, 226, 250, 248), (227, 225, 249, 251), (226, 228, 252, 250), (229, 227, 251, 253), (228, 230, 254, 252), (231, 229, 253, 255), (230, 220, 244, 254), (221, 231, 255, 245)])
me_beziercurve_003.polygons.foreach_set('use_smooth', [True] * 270)
me_beziercurve_003.polygons.foreach_set('material_index', [0, 0, 0, 0, 0, 0, 0, 0, 0, 0, 0, 0, 0, 0, 0, 0, 0, 0, 0, 0, 0, 0, 0, 0, 0, 0, 0, 0, 0, 0, 0, 0, 0, 0, 0, 0, 0, 0, 0, 0, 0, 0, 0, 0, 0, 0, 0, 0, 0, 0, 0, 0, 0, 0, 0, 0, 0, 0, 0, 0, 0, 0, 0, 0, 0, 0, 0, 0, 0, 0, 0, 0, 0, 0, 0, 0, 0, 0, 0, 0, 0, 0, 0, 0, 0, 0, 0, 0, 0, 0, 0, 0, 0, 0, 0, 0, 0, 0, 0, 0, 0, 0, 0, 0, 0, 0, 0, 0, 0, 0, 0, 0, 0, 0, 0, 0, 0, 0, 0, 0, 0, 0, 0, 0, 0, 0, 0, 0, 0, 0, 0, 0, 0, 0, 0, 0, 0, 0, 0, 0, 0, 0, 0, 0, 0, 0, 0, 0, 0, 0, 0, 0, 0, 0, 0, 0, 0, 0, 0, 0, 0, 0, 0, 0, 0, 0, 0, 0, 0, 0, 0, 0, 0, 0, 0, 0, 0, 0, 0, 0, 0, 0, 0, 0, 2, 2, 2, 2, 2, 2, 2, 2, 2, 2, 2, 2, 2, 2, 2, 2, 2, 2, 2, 2, 2, 2, 2, 2, 2, 2, 2, 2, 2, 2, 2, 2, 2, 2, 2, 2, 2, 2, 1, 1, 1, 1, 1, 1, 1, 1, 1, 1, 1, 1, 1, 1, 1, 1, 1, 1, 1, 1, 1, 1, 1, 1, 1, 1, 1, 1, 1, 1, 1, 1, 1, 1, 1, 1, 1, 1, 1, 1, 1, 1, 1, 1, 1, 1, 1, 1])
_uv = me_beziercurve_003.uv_layers.new(name='UVMap')
_uv.uv.foreach_set('vector', [0.125, -0.9321, 0.125, -0.9321, 0.25, -0.9321, 0.25, -0.9321, 0.25, -0.9321, 0.375, -0.9321, 0.375, -0.9321, 0.375, -0.9321, 0.5, -0.9321, 0.5, -0.9321, 0.5, -0.9321, 0.625, -0.9321, 0.625, -0.9321, 0.625, -0.9321, 0.75, -0.9321, 0.75, -0.9321, 0.75, -0.9321, 0.875, -0.9321, 0.875, -0.9321, 0.875, -0.9321, 1.0, -0.9321, 0.0, -0.8257, 0.0, -0.9321, 0.125, -0.9321, 0.125, -0.8257, 0.125, -0.8257, 0.125, -0.9321, 0.25, -0.9321, 0.25, -0.8257, 0.25, -0.8257, 0.25, -0.9321, 0.375, -0.9321, 0.375, -0.8257, 0.375, -0.8257, 0.375, -0.9321, 0.5, -0.9321, 0.5, -0.8257, 0.5, -0.8257, 0.5, -0.9321, 0.625, -0.9321, 0.625, -0.8257, 0.625, -0.8257, 0.625, -0.9321, 0.75, -0.9321, 0.75, -0.8257, 0.75, -0.8257, 0.75, -0.9321, 0.875, -0.9321, 0.875, -0.8257, 0.875, -0.8257, 0.875, -0.9321, 1.0, -0.9321, 1.0, -0.8257, 0.0, -0.7957, 0.0, -0.8257, 0.125, -0.8257, 0.125, -0.7957, 0.125, -0.7957, 0.125, -0.8257, 0.25, -0.8257, 0.25, -0.7957, 0.25, -0.7957, 0.25, -0.8257, 0.375, -0.8257, 0.375, -0.7957, 0.375, -0.7957, 0.375, -0.8257, 0.5, -0.8257, 0.5, -0.7957, 0.5, -0.7957, 0.5, -0.8257, 0.625, -0.8257, 0.625, -0.7957, 0.625, -0.7957, 0.625, -0.8257, 0.75, -0.8257, 0.75, -0.7957, 0.75, -0.7957, 0.75, -0.8257, 0.875, -0.8257, 0.875, -0.7957, 0.875, -0.7957, 0.875, -0.8257, 1.0, -0.8257, 1.0, -0.7957, 0.0, -0.744, 0.0, -0.7957, 0.125, -0.7957, 0.125, -0.744, 0.125, -0.744, 0.125, -0.7957, 0.25, -0.7957, 0.25, -0.744, 0.25, -0.744, 0.25, -0.7957, 0.375, -0.7957, 0.375, -0.744, 0.375, -0.744, 0.375, -0.7957, 0.5, -0.7957, 0.5, -0.744, 0.5, -0.744, 0.5, -0.7957, 0.625, -0.7957, 0.625, -0.744, 0.625, -0.744, 0.625, -0.7957, 0.75, -0.7957, 0.75, -0.744, 0.75, -0.744, 0.75, -0.7957, 0.875, -0.7957, 0.875, -0.744, 0.875, -0.744, 0.875, -0.7957, 1.0, -0.7957, 1.0, -0.744, 0.0, -0.705, 0.0, -0.744, 0.125, -0.744, 0.125, -0.705, 0.125, -0.705, 0.125, -0.744, 0.25, -0.744, 0.25, -0.705, 0.25, -0.705, 0.25, -0.744, 0.375, -0.744, 0.375, -0.705, 0.375, -0.705, 0.375, -0.744, 0.5, -0.744, 0.5, -0.705, 0.5, -0.705, 0.5, -0.744, 0.625, -0.744, 0.625, -0.705, 0.625, -0.705, 0.625, -0.744, 0.75, -0.744, 0.75, -0.705, 0.75, -0.705, 0.75, -0.744, 0.875, -0.744, 0.875, -0.705, 0.875, -0.705, 0.875, -0.744, 1.0, -0.744, 1.0, -0.705, 0.0, -0.6772, 0.0, -0.705, 0.125, -0.705, 0.125, -0.6772, 0.125, -0.6772, 0.125, -0.705, 0.25, -0.705, 0.25, -0.6772, 0.25, -0.6772, 0.25, -0.705, 0.375, -0.705, 0.375, -0.6772, 0.375, -0.6772, 0.375, -0.705, 0.5, -0.705, 0.5, -0.6772, 0.5, -0.6772, 0.5, -0.705, 0.625, -0.705, 0.625, -0.6772, 0.625, -0.6772, 0.625, -0.705, 0.75, -0.705, 0.75, -0.6772, 0.75, -0.6772, 0.75, -0.705, 0.875, -0.705, 0.875, -0.6772, 0.875, -0.6772, 0.875, -0.705, 1.0, -0.705, 1.0, -0.6772, 0.0, -0.6612, 0.0, -0.6772, 0.125, -0.6772, 0.125, -0.6612, 0.125, -0.6612, 0.125, -0.6772, 0.25, -0.6772, 0.25, -0.6612, 0.25, -0.6612, 0.25, -0.6772, 0.375, -0.6772, 0.375, -0.6612, 0.375, -0.6612, 0.375, -0.6772, 0.5, -0.6772, 0.5, -0.6612, 0.5, -0.6612, 0.5, -0.6772, 0.625, -0.6772, 0.625, -0.6612, 0.625, -0.6612, 0.625, -0.6772, 0.75, -0.6772, 0.75, -0.6612, 0.75, -0.6612, 0.75, -0.6772, 0.875, -0.6772, 0.875, -0.6612, 0.875, -0.6612, 0.875, -0.6772, 1.0, -0.6772, 1.0, -0.6612, 0.0, -0.6391, 0.0, -0.6612, 0.125, -0.6612, 0.125, -0.6391, 0.125, -0.6391, 0.125, -0.6612, 0.25, -0.6612, 0.25, -0.6391, 0.25, -0.6391, 0.25, -0.6612, 0.375, -0.6612, 0.375, -0.6391, 0.375, -0.6391, 0.375, -0.6612, 0.5, -0.6612, 0.5, -0.6391, 0.5, -0.6391, 0.5, -0.6612, 0.625, -0.6612, 0.625, -0.6391, 0.625, -0.6391, 0.625, -0.6612, 0.75, -0.6612, 0.75, -0.6391, 0.75, -0.6391, 0.75, -0.6612, 0.875, -0.6612, 0.875, -0.6391, 0.875, -0.6391, 0.875, -0.6612, 1.0, -0.6612, 1.0, -0.6391, 0.0, -0.596, 0.0, -0.6391, 0.125, -0.6391, 0.125, -0.596, 0.125, -0.596, 0.125, -0.6391, 0.25, -0.6391, 0.25, -0.596, 0.25, -0.596, 0.25, -0.6391, 0.375, -0.6391, 0.375, -0.596, 0.375, -0.596, 0.375, -0.6391, 0.5, -0.6391, 0.5, -0.596, 0.5, -0.596, 0.5, -0.6391, 0.625, -0.6391, 0.625, -0.596, 0.625, -0.596, 0.625, -0.6391, 0.75, -0.6391, 0.75, -0.596, 0.75, -0.596, 0.75, -0.6391, 0.875, -0.6391, 0.875, -0.596, 0.875, -0.596, 0.875, -0.6391, 1.0, -0.6391, 1.0, -0.596, 0.0, -0.5647, 0.0, -0.596, 0.125, -0.596, 0.125, -0.5647, 0.125, -0.5647, 0.125, -0.596, 0.25, -0.596, 0.25, -0.5647, 0.25, -0.5647, 0.25, -0.596, 0.375, -0.596, 0.375, -0.5647, 0.375, -0.5647, 0.375, -0.596, 0.5, -0.596, 0.5, -0.5647, 0.5, -0.5647, 0.5, -0.596, 0.625, -0.596, 0.625, -0.5647, 0.625, -0.5647, 0.625, -0.596, 0.75, -0.596, 0.75, -0.5647, 0.75, -0.5647, 0.75, -0.596, 0.875, -0.596, 0.875, -0.5647, 0.875, -0.5647, 0.875, -0.596, 1.0, -0.596, 1.0, -0.5647, 0.0, -0.5059, 0.0, -0.5647, 0.125, -0.5647, 0.125, -0.5059, 0.125, -0.5059, 0.125, -0.5647, 0.25, -0.5647, 0.25, -0.5059, 0.25, -0.5059, 0.25, -0.5647, 0.375, -0.5647, 0.375, -0.5059, 0.375, -0.5059, 0.375, -0.5647, 0.5, -0.5647, 0.5, -0.5059, 0.5, -0.5059, 0.5, -0.5647, 0.625, -0.5647, 0.625, -0.5059, 0.625, -0.5059, 0.625, -0.5647, 0.75, -0.5647, 0.75, -0.5059, 0.75, -0.5059, 0.75, -0.5647, 0.875, -0.5647, 0.875, -0.5059, 0.875, -0.5059, 0.875, -0.5647, 1.0, -0.5647, 1.0, -0.5059, 0.0, -0.4202, 0.0, -0.5059, 0.125, -0.5059, 0.125, -0.4202, 0.125, -0.4202, 0.125, -0.5059, 0.25, -0.5059, 0.25, -0.4202, 0.25, -0.4202, 0.25, -0.5059, 0.375, -0.5059, 0.375, -0.4202, 0.375, -0.4202, 0.375, -0.5059, 0.5, -0.5059, 0.5, -0.4202, 0.5, -0.4202, 0.5, -0.5059, 0.625, -0.5059, 0.625, -0.4202, 0.625, -0.4202, 0.625, -0.5059, 0.75, -0.5059, 0.75, -0.4202, 0.75, -0.4202, 0.75, -0.5059, 0.875, -0.5059, 0.875, -0.4202, 0.875, -0.4202, 0.875, -0.5059, 1.0, -0.5059, 1.0, -0.4202, 0.0, -0.2957, 0.0, -0.4202, 0.125, -0.4202, 0.125, -0.2957, 0.125, -0.2957, 0.125, -0.4202, 0.25, -0.4202, 0.25, -0.2957, 0.25, -0.2957, 0.25, -0.4202, 0.375, -0.4202, 0.375, -0.2957, 0.375, -0.2957, 0.375, -0.4202, 0.5, -0.4202, 0.5, -0.2957, 0.5, -0.2957, 0.5, -0.4202, 0.625, -0.4202, 0.625, -0.2957, 0.625, -0.2957, 0.625, -0.4202, 0.75, -0.4202, 0.75, -0.2957, 0.75, -0.2957, 0.75, -0.4202, 0.875, -0.4202, 0.875, -0.2957, 0.875, -0.2957, 0.875, -0.4202, 1.0, -0.4202, 1.0, -0.2957, 0.0, -0.185, 0.0, -0.2957, 0.125, -0.2957, 0.125, -0.185, 0.125, -0.185, 0.125, -0.2957, 0.25, -0.2957, 0.25, -0.185, 0.25, -0.185, 0.25, -0.2957, 0.375, -0.2957, 0.375, -0.185, 0.375, -0.185, 0.375, -0.2957, 0.5, -0.2957, 0.5, -0.185, 0.5, -0.185, 0.5, -0.2957, 0.625, -0.2957, 0.625, -0.185, 0.625, -0.185, 0.625, -0.2957, 0.75, -0.2957, 0.75, -0.185, 0.75, -0.185, 0.75, -0.2957, 0.875, -0.2957, 0.875, -0.185, 0.875, -0.185, 0.875, -0.2957, 1.0, -0.2957, 1.0, -0.185, 0.0, 0.0602, 0.0, -0.185, 0.125, -0.185, 0.125, 0.0602, 0.125, 0.0602, 0.125, -0.185, 0.25, -0.185, 0.25, 0.0602, 0.25, 0.0602, 0.25, -0.185, 0.375, -0.185, 0.375, 0.0602, 0.375, 0.0602, 0.375, -0.185, 0.5, -0.185, 0.5, 0.0602, 0.5, 0.0602, 0.5, -0.185, 0.625, -0.185, 0.625, 0.0602, 0.625, 0.0602, 0.625, -0.185, 0.75, -0.185, 0.75, 0.0602, 0.75, 0.0602, 0.75, -0.185, 0.875, -0.185, 0.875, 0.0602, 0.875, 0.0602, 0.875, -0.185, 1.0, -0.185, 1.0, 0.0602, 0.0, 0.1709, 0.0, 0.0602, 0.125, 0.0602, 0.125, 0.1709, 0.125, 0.1709, 0.125, 0.0602, 0.25, 0.0602, 0.25, 0.1709, 0.25, 0.1709, 0.25, 0.0602, 0.375, 0.0602, 0.375, 0.1709, 0.375, 0.1709, 0.375, 0.0602, 0.5, 0.0602, 0.5, 0.1709, 0.5, 0.1709, 0.5, 0.0602, 0.625, 0.0602, 0.625, 0.1709, 0.625, 0.1709, 0.625, 0.0602, 0.75, 0.0602, 0.75, 0.1709, 0.75, 0.1709, 0.75, 0.0602, 0.875, 0.0602, 0.875, 0.1709, 0.875, 0.1709, 0.875, 0.0602, 1.0, 0.0602, 1.0, 0.1709, 0.0, 0.2158, 0.0, 0.1709, 0.125, 0.1709, 0.125, 0.2158, 0.125, 0.2158, 0.125, 0.1709, 0.25, 0.1709, 0.25, 0.2158, 0.25, 0.2158, 0.25, 0.1709, 0.375, 0.1709, 0.375, 0.2158, 0.375, 0.2158, 0.375, 0.1709, 0.5, 0.1709, 0.5, 0.2158, 0.5, 0.2158, 0.5, 0.1709, 0.625, 0.1709, 0.625, 0.2158, 0.625, 0.2158, 0.625, 0.1709, 0.75, 0.1709, 0.75, 0.2158, 0.75, 0.2158, 0.75, 0.1709, 0.875, 0.1709, 0.875, 0.2158, 0.875, 0.2158, 0.875, 0.1709, 1.0, 0.1709, 1.0, 0.2158, 0.0, 0.2474, 0.0, 0.2158, 0.125, 0.2158, 0.125, 0.2474, 0.125, 0.2474, 0.125, 0.2158, 0.25, 0.2158, 0.25, 0.2474, 0.25, 0.2474, 0.25, 0.2158, 0.375, 0.2158, 0.375, 0.2474, 0.375, 0.2474, 0.375, 0.2158, 0.5, 0.2158, 0.5, 0.2474, 0.5, 0.2474, 0.5, 0.2158, 0.625, 0.2158, 0.625, 0.2474, 0.625, 0.2474, 0.625, 0.2158, 0.75, 0.2158, 0.75, 0.2474, 0.75, 0.2474, 0.75, 0.2158, 0.875, 0.2158, 0.875, 0.2474, 0.875, 0.2474, 0.875, 0.2158, 1.0, 0.2158, 1.0, 0.2474, 0.0, 0.2817, 0.0, 0.2474, 0.125, 0.2474, 0.125, 0.2817, 0.125, 0.2817, 0.125, 0.2474, 0.25, 0.2474, 0.25, 0.2817, 0.25, 0.2817, 0.25, 0.2474, 0.375, 0.2474, 0.375, 0.2817, 0.375, 0.2817, 0.375, 0.2474, 0.5, 0.2474, 0.5, 0.2817, 0.5, 0.2817, 0.5, 0.2474, 0.625, 0.2474, 0.625, 0.2817, 0.625, 0.2817, 0.625, 0.2474, 0.75, 0.2474, 0.75, 0.2817, 0.75, 0.2817, 0.75, 0.2474, 0.875, 0.2474, 0.875, 0.2817, 0.875, 0.2817, 0.875, 0.2474, 1.0, 0.2474, 1.0, 0.2817, 0.0, 0.3291, 0.0, 0.2817, 0.125, 0.2817, 0.125, 0.3291, 0.125, 0.3291, 0.125, 0.2817, 0.25, 0.2817, 0.25, 0.3291, 0.25, 0.3291, 0.25, 0.2817, 0.375, 0.2817, 0.375, 0.3291, 0.375, 0.3291, 0.375, 0.2817, 0.5, 0.2817, 0.5, 0.3291, 0.5, 0.3291, 0.5, 0.2817, 0.625, 0.2817, 0.625, 0.3291, 0.625, 0.3291, 0.625, 0.2817, 0.75, 0.2817, 0.75, 0.3291, 0.75, 0.3291, 0.75, 0.2817, 0.875, 0.2817, 0.875, 0.3291, 0.875, 0.3291, 0.875, 0.2817, 1.0, 0.2817, 1.0, 0.3291, 0.0, 0.3511, 0.0, 0.3291, 0.125, 0.3291, 0.125, 0.3511, 0.125, 0.3511, 0.125, 0.3291, 0.25, 0.3291, 0.25, 0.3511, 0.25, 0.3511, 0.25, 0.3291, 0.375, 0.3291, 0.375, 0.3511, 0.375, 0.3511, 0.375, 0.3291, 0.5, 0.3291, 0.5, 0.3511, 0.5, 0.3511, 0.5, 0.3291, 0.625, 0.3291, 0.625, 0.3511, 0.625, 0.3511, 0.625, 0.3291, 0.75, 0.3291, 0.75, 0.3511, 0.75, 0.3511, 0.75, 0.3291, 0.875, 0.3291, 0.875, 0.3511, 0.875, 0.3511, 0.875, 0.3291, 1.0, 0.3291, 1.0, 0.3511, 0.0, 0.3731, 0.0, 0.3511, 0.125, 0.3511, 0.125, 0.3731, 0.125, 0.3731, 0.125, 0.3511, 0.25, 0.3511, 0.25, 0.3731, 0.25, 0.3731, 0.25, 0.3511, 0.375, 0.3511, 0.375, 0.3731, 0.375, 0.3731, 0.375, 0.3511, 0.5, 0.3511, 0.5, 0.3731, 0.5, 0.3731, 0.5, 0.3511, 0.625, 0.3511, 0.625, 0.3731, 0.625, 0.3731, 0.625, 0.3511, 0.75, 0.3511, 0.75, 0.3731, 0.75, 0.3731, 0.75, 0.3511, 0.875, 0.3511, 0.875, 0.3731, 0.875, 0.3731, 0.875, 0.3511, 1.0, 0.3511, 1.0, 0.3731, 0.125, 0.3805, 0.0, 0.3731, 0.125, 0.3731, 0.25, 0.3805, 0.125, 0.3731, 0.25, 0.3731, 0.375, 0.3805, 0.25, 0.3731, 0.375, 0.3731, 0.5, 0.3805, 0.375, 0.3731, 0.5, 0.3731, 0.625, 0.3805, 0.5, 0.3731, 0.625, 0.3731, 0.75, 0.3805, 0.625, 0.3731, 0.75, 0.3731, 0.875, 0.3805, 0.75, 0.3731, 0.875, 0.3731, 1.0, 0.3805, 0.875, 0.3731, 1.0, 0.3731, 0.0, -0.9321, 0.0, -0.9321, 0.125, -0.9321, 1.0, 0.9167, 1.0, 1.0, 0.8333, 1.0, 0.8333, 0.9167, 0.8333, 0.9167, 0.8333, 1.0, 0.6667, 1.0, 0.6667, 0.9167, 0.6667, 0.9167, 0.6667, 1.0, 0.5, 1.0, 0.5, 0.9167, 0.5, 0.9167, 0.5, 1.0, 0.3333, 1.0, 0.3333, 0.9167, 0.4578, 0.37, 0.25, 0.49, 0.04215, 0.37, 0.04215, 0.13, 0.25, 0.01, 0.4578, 0.13, 0.3333, 0.9167, 0.3333, 1.0, 0.1667, 1.0, 0.1667, 0.9167, 0.1667, 0.9167, 0.1667, 1.0, -8.941e-08, 1.0, -8.941e-08, 0.9167, 0.75, 0.49, 0.9578, 0.37, 0.9578, 0.13, 0.75, 0.01, 0.5422, 0.13, 0.5422, 0.37, 0.1667, 0.5, 0.1667, 0.5833, -8.941e-08, 0.5833, -8.941e-08, 0.5, 0.1667, 0.5833, 0.1667, 0.6667, -8.941e-08, 0.6667, -8.941e-08, 0.5833, 0.1667, 0.6667, 0.1667, 0.75, -8.941e-08, 0.75, -8.941e-08, 0.6667, 0.1667, 0.75, 0.1667, 0.8333, -8.941e-08, 0.8333, -8.941e-08, 0.75, 0.1667, 0.8333, 0.1667, 0.9167, -8.941e-08, 0.9167, -8.941e-08, 0.8333, 0.3333, 0.5, 0.3333, 0.5833, 0.1667, 0.5833, 0.1667, 0.5, 0.3333, 0.5833, 0.3333, 0.6667, 0.1667, 0.6667, 0.1667, 0.5833, 0.3333, 0.6667, 0.3333, 0.75, 0.1667, 0.75, 0.1667, 0.6667, 0.3333, 0.75, 0.3333, 0.8333, 0.1667, 0.8333, 0.1667, 0.75, 0.3333, 0.8333, 0.3333, 0.9167, 0.1667, 0.9167, 0.1667, 0.8333, 0.5, 0.5, 0.5, 0.5833, 0.3333, 0.5833, 0.3333, 0.5, 0.5, 0.5833, 0.5, 0.6667, 0.3333, 0.6667, 0.3333, 0.5833, 0.5, 0.6667, 0.5, 0.75, 0.3333, 0.75, 0.3333, 0.6667, 0.5, 0.75, 0.5, 0.8333, 0.3333, 0.8333, 0.3333, 0.75, 0.5, 0.8333, 0.5, 0.9167, 0.3333, 0.9167, 0.3333, 0.8333, 0.6667, 0.5, 0.6667, 0.5833, 0.5, 0.5833, 0.5, 0.5, 0.6667, 0.5833, 0.6667, 0.6667, 0.5, 0.6667, 0.5, 0.5833, 0.6667, 0.6667, 0.6667, 0.75, 0.5, 0.75, 0.5, 0.6667, 0.6667, 0.75, 0.6667, 0.8333, 0.5, 0.8333, 0.5, 0.75, 0.6667, 0.8333, 0.6667, 0.9167, 0.5, 0.9167, 0.5, 0.8333, 0.8333, 0.5, 0.8333, 0.5833, 0.6667, 0.5833, 0.6667, 0.5, 0.8333, 0.5833, 0.8333, 0.6667, 0.6667, 0.6667, 0.6667, 0.5833, 0.8333, 0.6667, 0.8333, 0.75, 0.6667, 0.75, 0.6667, 0.6667, 0.8333, 0.75, 0.8333, 0.8333, 0.6667, 0.8333, 0.6667, 0.75, 0.8333, 0.8333, 0.8333, 0.9167, 0.6667, 0.9167, 0.6667, 0.8333, 1.0, 0.5, 1.0, 0.5833, 0.8333, 0.5833, 0.8333, 0.5, 1.0, 0.5833, 1.0, 0.6667, 0.8333, 0.6667, 0.8333, 0.5833, 1.0, 0.6667, 1.0, 0.75, 0.8333, 0.75, 0.8333, 0.6667, 1.0, 0.75, 1.0, 0.8333, 0.8333, 0.8333, 0.8333, 0.75, 1.0, 0.8333, 1.0, 0.9167, 0.8333, 0.9167, 0.8333, 0.8333, 1.0, 0.8333, 1.0, 1.0, 0.8333, 1.0, 0.8333, 0.8333, 0.8333, 0.8333, 0.8333, 1.0, 0.6667, 1.0, 0.6667, 0.8333, 0.6667, 0.8333, 0.6667, 1.0, 0.5, 1.0, 0.5, 0.8333, 0.5, 0.8333, 0.5, 1.0, 0.3333, 1.0, 0.3333, 0.8333, 0.3333, 0.8333, 0.3333, 1.0, 0.1667, 1.0, 0.1667, 0.8333, 0.1667, 0.8333, 0.1667, 1.0, -8.941e-08, 1.0, -8.941e-08, 0.8333, 0.1667, 0.5, 0.1667, 0.6667, -8.941e-08, 0.6667, -8.941e-08, 0.5, 0.1667, 0.6667, 0.1667, 0.8333, -8.941e-08, 0.8333, -8.941e-08, 0.6667, 0.3333, 0.5, 0.3333, 0.6667, 0.1667, 0.6667, 0.1667, 0.5, 0.3333, 0.6667, 0.3333, 0.8333, 0.1667, 0.8333, 0.1667, 0.6667, 0.5, 0.5, 0.5, 0.6667, 0.3333, 0.6667, 0.3333, 0.5, 0.5, 0.6667, 0.5, 0.8333, 0.3333, 0.8333, 0.3333, 0.6667, 0.6667, 0.5, 0.6667, 0.6667, 0.5, 0.6667, 0.5, 0.5, 0.6667, 0.6667, 0.6667, 0.8333, 0.5, 0.8333, 0.5, 0.6667, 0.8333, 0.5, 0.8333, 0.6667, 0.6667, 0.6667, 0.6667, 0.5, 0.8333, 0.6667, 0.8333, 0.8333, 0.6667, 0.8333, 0.6667, 0.6667, 1.0, 0.5, 1.0, 0.6667, 0.8333, 0.6667, 0.8333, 0.5, 1.0, 0.6667, 1.0, 0.8333, 0.8333, 0.8333, 0.8333, 0.6667, 1.0, 0.8333, 0.8333, 0.8333, 0.8333, 1.0, 1.0, 1.0, 0.8333, 0.8333, 0.6667, 0.8333, 0.6667, 1.0, 0.8333, 1.0, 0.6667, 0.8333, 0.5, 0.8333, 0.5, 1.0, 0.6667, 1.0, 0.5, 0.8333, 0.3333, 0.8333, 0.3333, 1.0, 0.5, 1.0, 0.3333, 0.8333, 0.1667, 0.8333, 0.1667, 1.0, 0.3333, 1.0, 0.1667, 0.8333, -8.941e-08, 0.8333, -8.941e-08, 1.0, 0.1667, 1.0, 0.1667, 0.5, -8.941e-08, 0.5, -8.941e-08, 0.6667, 0.1667, 0.6667, 0.1667, 0.6667, -8.941e-08, 0.6667, -8.941e-08, 0.8333, 0.1667, 0.8333, 0.3333, 0.5, 0.1667, 0.5, 0.1667, 0.6667, 0.3333, 0.6667, 0.3333, 0.6667, 0.1667, 0.6667, 0.1667, 0.8333, 0.3333, 0.8333, 0.5, 0.5, 0.3333, 0.5, 0.3333, 0.6667, 0.5, 0.6667, 0.5, 0.6667, 0.3333, 0.6667, 0.3333, 0.8333, 0.5, 0.8333, 0.6667, 0.5, 0.5, 0.5, 0.5, 0.6667, 0.6667, 0.6667, 0.6667, 0.6667, 0.5, 0.6667, 0.5, 0.8333, 0.6667, 0.8333, 0.8333, 0.5, 0.6667, 0.5, 0.6667, 0.6667, 0.8333, 0.6667, 0.8333, 0.6667, 0.6667, 0.6667, 0.6667, 0.8333, 0.8333, 0.8333, 1.0, 0.5, 0.8333, 0.5, 0.8333, 0.6667, 1.0, 0.6667, 1.0, 0.6667, 0.8333, 0.6667, 0.8333, 0.8333, 1.0, 0.8333, 1.0, 0.5, 0.8333, 0.5, 0.8333, 0.5, 1.0, 0.5, 0.8333, 1.0, 1.0, 1.0, 1.0, 1.0, 0.8333, 1.0, 0.8333, 0.5, 0.6667, 0.5, 0.6667, 0.5, 0.8333, 0.5, 0.6667, 1.0, 0.8333, 1.0, 0.8333, 1.0, 0.6667, 1.0, 0.6667, 0.5, 0.5, 0.5, 0.5, 0.5, 0.6667, 0.5, 0.5, 1.0, 0.6667, 1.0, 0.6667, 1.0, 0.5, 1.0, 0.5, 0.5, 0.3333, 0.5, 0.3333, 0.5, 0.5, 0.5, 0.3333, 1.0, 0.5, 1.0, 0.5, 1.0, 0.3333, 1.0, 0.3333, 0.5, 0.1667, 0.5, 0.1667, 0.5, 0.3333, 0.5, 0.1667, 1.0, 0.3333, 1.0, 0.3333, 1.0, 0.1667, 1.0, 0.1667, 0.5, -8.941e-08, 0.5, -8.941e-08, 0.5, 0.1667, 0.5, -8.941e-08, 1.0, 0.1667, 1.0, 0.1667, 1.0, -8.941e-08, 1.0])
me_beziercurve_003.materials.append(mat_lamp)
me_beziercurve_003.materials.append(mat_lampshade)
me_beziercurve_003.materials.append(mat_bulb)
me_beziercurve_003.use_remesh_fix_poles = True
me_beziercurve_003.use_remesh_preserve_attributes = False
me_beziercurve_003.use_mirror_vertex_groups = False
me_beziercurve_003.update()
me_cube_003 = bpy.data.meshes.new('Cube.003')
me_cube_003.from_pydata([(0.0, -4.5, -2.0), (0.0, -4.5, 2.0), (0.0, -4.5, -2.0), (0.0, -4.5, 2.0), (0.0, 4.5, -2.0), (0.0, 4.5, 2.0), (0.0, 4.5, -2.0), (0.0, 4.5, 2.0)], [], [(2, 1, 3, 7, 5, 6, 4, 0)])
_uv = me_cube_003.uv_layers.new(name='UVMap')
_uv.uv.foreach_set('vector', [0.0, 0.0, 0.0, 0.0, 0.0, 0.0, 0.0, 0.0, 0.0, 0.0, 0.0, 0.0, 0.0, 0.0, 0.0, 0.0])
me_cube_003.materials.append(mat_wall)
me_cube_003.use_remesh_preserve_volume = False
me_cube_003.use_remesh_preserve_attributes = False
me_cube_003.use_mirror_vertex_groups = False
me_cube_003.update()
me_cube = bpy.data.meshes.new('Cube')
me_cube.from_pydata([(4.5, 4.5, 0.0), (4.5, 4.5, 0.0), (4.5, -4.5, 0.0), (4.5, -4.5, 0.0), (-4.5, 4.5, 0.0), (-4.5, 4.5, 0.0), (-4.5, -4.5, 0.0), (-4.5, -4.5, 0.0)], [], [(3, 0, 1, 4, 5, 7, 6, 2)])
_uv = me_cube.uv_layers.new(name='UVMap')
_uv.uv.foreach_set('vector', [0.0, 0.0, 0.0, 0.0, 0.0, 0.0, 0.0, 0.0, 0.0, 0.0, 0.0, 0.0, 0.0, 0.0, 0.0, 0.0])
me_cube.materials.append(mat_ground)
me_cube.use_remesh_preserve_volume = False
me_cube.use_remesh_preserve_attributes = False
me_cube.use_mirror_vertex_groups = False
me_cube.update()
me_cube_002 = bpy.data.meshes.new('Cube.002')
me_cube_002.from_pydata([(-4.5, 0.05, -2.0), (-4.5, 0.05, 2.0), (4.5, 0.05, 2.0), (4.5, 0.05, -2.0)], [], [(0, 3, 2, 1)])
_uv = me_cube_002.uv_layers.new(name='UVMap')
_uv.uv.foreach_set('vector', [0.375, 0.25, 0.375, 0.5, 0.625, 0.5, 0.625, 0.25])
me_cube_002.materials.append(mat_wall)
me_cube_002.use_remesh_preserve_volume = False
me_cube_002.use_remesh_preserve_attributes = False
me_cube_002.use_mirror_vertex_groups = False
me_cube_002.update()
me_cube_005 = bpy.data.meshes.new('Cube.005')
me_cube_005.from_pydata([(0.0, -4.5, -2.0), (0.0, -4.5, 2.0), (0.0, 4.5, -2.0), (0.0, 4.5, 2.0)], [], [(0, 2, 3, 1)])
_uv = me_cube_005.uv_layers.new(name='UVMap')
_uv.uv.foreach_set('vector', [0.375, 0.25, 0.375, 0.5, 0.625, 0.5, 0.625, 0.25])
me_cube_005.materials.append(mat_wall)
me_cube_005.use_remesh_preserve_volume = False
me_cube_005.use_remesh_preserve_attributes = False
me_cube_005.use_mirror_vertex_groups = False
me_cube_005.update()
me_cube_006 = bpy.data.meshes.new('Cube.006')
me_cube_006.from_pydata([(-4.5, 0.0, -2.0), (-4.5, 0.0, 2.0), (4.5, 0.0, 2.0), (4.5, 0.0, -2.0)], [], [(0, 1, 2, 3)])
_uv = me_cube_006.uv_layers.new(name='UVMap')
_uv.uv.foreach_set('vector', [0.375, 0.25, 0.625, 0.25, 0.625, 0.5, 0.375, 0.5])
me_cube_006.materials.append(mat_wall)
me_cube_006.use_remesh_preserve_volume = False
me_cube_006.use_remesh_preserve_attributes = False
me_cube_006.use_mirror_vertex_groups = False
me_cube_006.update()

# ---- objects
ob_camera = bpy.data.objects.new('Camera', cam_camera_001)
ob_player = bpy.data.objects.new('Player', None)
ob_navmesh = bpy.data.objects.new('_NavMesh', me_plane_001)
ob_cone = bpy.data.objects.new('Cone', me_cone)
ob_sphere = bpy.data.objects.new('Sphere', me_icosphere)
ob_doodad = bpy.data.objects.new('Doodad', me_cube_004)
ob_plane = bpy.data.objects.new('Plane', me_plane)
ob_desk = bpy.data.objects.new('Desk', me_desk)
ob_drawer_l = bpy.data.objects.new('Drawer.L', me_drawer)
ob_drawer_r = bpy.data.objects.new('Drawer.R', me_drawer_001)
ob_long_drawer = bpy.data.objects.new('Long Drawer', me_long_drawer)
ob_key = bpy.data.objects.new('Key', me_cube_001)
ob_lamp = bpy.data.objects.new('Lamp', me_beziercurve_003)
ob_point = bpy.data.objects.new('Point', light_point)
ob_east_wall = bpy.data.objects.new('East Wall', me_cube_003)
ob_floor = bpy.data.objects.new('Floor', me_cube)
ob_north_wall = bpy.data.objects.new('North Wall', me_cube_002)
ob_west_wall = bpy.data.objects.new('West Wall', me_cube_005)
ob_south_wall = bpy.data.objects.new('South Wall', me_cube_006)

# ---- transforms, parenting, visibility, modifiers, constraints
ob_camera.parent = ob_player
ob_camera.matrix_parent_inverse = Matrix(((1.0, -0.0, 0.0, -0.0), (-0.0, 1.0, -0.0, -2.046), (0.0, -0.0, 1.0, -0.0), (-0.0, 0.0, -0.0, 1.0)))
ob_camera.location = (0.0, 2.046, 1.675)
ob_camera.rotation_euler = (1.571, -0.0, 0.0)
ob_camera.lineart.crease_threshold = 0.0
ob_player.location = (0.0, 2.046, 0.0)
ob_player.lineart.crease_threshold = 0.0
ob_navmesh.location = (0.0, 0.0, 0.0)
ob_navmesh.lineart.crease_threshold = 0.0
ob_cone.location = (-1.714, -3.068, 0.6499)
ob_cone.lineart.crease_threshold = 0.0
ob_sphere.location = (0.0, -2.719, 1.0)
ob_sphere.lineart.crease_threshold = 0.0
ob_doodad.location = (2.748, -0.03589, 1.436)
ob_doodad.lock_scale = (True, True, True)
ob_doodad.lineart.crease_threshold = 0.0
ob_plane.location = (0.03284, 4.445, 1.653)
ob_plane.lineart.crease_threshold = 0.0
ob_desk.location = (3.539, 3.002, -1.192e-07)
ob_desk.lineart.crease_threshold = 0.0
ob_drawer_l.parent = ob_desk
ob_drawer_l.matrix_parent_inverse = Matrix(((1.0, -0.0, 0.0, -3.539), (-0.0, 1.0, -0.0, -3.002), (0.0, -0.0, 1.0, 1.192e-07), (-0.0, 0.0, -0.0, 1.0)))
ob_drawer_l.location = (2.748, 3.933, 0.494)
ob_drawer_l.lineart.crease_threshold = 0.0
ob_drawer_r.parent = ob_desk
ob_drawer_r.matrix_parent_inverse = Matrix(((1.0, -0.0, 0.0, -3.539), (-0.0, 1.0, -0.0, -3.002), (0.0, -0.0, 1.0, 1.192e-07), (-0.0, 0.0, -0.0, 1.0)))
ob_drawer_r.location = (2.748, 2.071, 0.494)
ob_drawer_r.lineart.crease_threshold = 0.0
ob_long_drawer.parent = ob_desk
ob_long_drawer.matrix_parent_inverse = Matrix(((1.0, -0.0, 0.0, -3.539), (-0.0, 1.0, -0.0, -3.002), (0.0, -0.0, 1.0, 1.192e-07), (-0.0, 0.0, -0.0, 1.0)))
ob_long_drawer.location = (2.762, 3.002, 0.7766)
ob_long_drawer.lineart.crease_threshold = 0.0
ob_key.parent = ob_drawer_l
ob_key.matrix_parent_inverse = Matrix(((1.0, -0.0, 0.0, -2.748), (-0.0, 1.0, -0.0, -3.933), (0.0, -0.0, 1.0, -0.494), (-0.0, 0.0, -0.0, 1.0)))
ob_key.location = (3.343, 3.989, 0.3621)
ob_key.scale = (1.927, 1.927, 1.927)
ob_key.lineart.crease_threshold = 0.0
ob_lamp.location = (4.013, 4.097, 0.9502)
ob_lamp.lineart.crease_threshold = 0.0
ob_point.parent = ob_lamp
ob_point.matrix_parent_inverse = Matrix(((1.0, -0.0, 0.0, -4.013), (-0.0, 1.0, -0.0, -4.097), (0.0, -0.0, 1.0, -0.9502), (-0.0, 0.0, -0.0, 1.0)))
ob_point.location = (4.015, 4.104, 1.475)
ob_point.lineart.crease_threshold = 0.0
ob_east_wall.location = (4.5, 0.0, 2.0)
ob_east_wall.lineart.crease_threshold = 0.0
ob_floor.location = (0.0, 0.0, 0.0)
ob_floor.lock_rotations_4d = False
ob_floor.empty_display_type = 'ARROWS'
ob_floor.lineart.crease_threshold = 0.0
ob_north_wall.location = (0.0, 4.45, 2.0)
ob_north_wall.lineart.crease_threshold = 0.0
ob_west_wall.location = (-4.5, 0.0, 2.0)
ob_west_wall.lineart.crease_threshold = 0.0
ob_south_wall.location = (0.0, -4.5, 2.0)
ob_south_wall.lineart.crease_threshold = 0.0

# ---- collection membership
scene.collection.objects.link(ob_camera)
scene.collection.objects.link(ob_player)
scene.collection.objects.link(ob_navmesh)
col_objects.objects.link(ob_cone)
col_objects.objects.link(ob_sphere)
col_objects.objects.link(ob_doodad)
col_objects.objects.link(ob_plane)
col_objects.objects.link(ob_desk)
col_objects.objects.link(ob_drawer_l)
col_objects.objects.link(ob_drawer_r)
col_objects.objects.link(ob_long_drawer)
col_objects.objects.link(ob_key)
col_objects.objects.link(ob_lamp)
col_objects.objects.link(ob_point)
col_room.objects.link(ob_east_wall)
col_room.objects.link(ob_floor)
col_room.objects.link(ob_north_wall)
col_room.objects.link(ob_west_wall)
col_room.objects.link(ob_south_wall)

# ---- scene / render settings (as saved in the file)
scene.camera = ob_camera
scene.frame_start = 1; scene.frame_end = 250; scene.frame_set(1)
scene.render.engine = 'BLENDER_EEVEE_NEXT'
scene.render.resolution_x = 800
scene.render.resolution_y = 600
scene.cycles.use_denoising = False
scene.cycles.samples = 128
scene.cycles.sampling_pattern = 'TABULATED_SOBOL'
scene.cycles.use_adaptive_sampling = False
scene.cycles.use_light_tree = False
scene.eevee.use_gtao = True
scene.view_settings.view_transform = 'Filmic'
bpy.context.view_layer.update()
